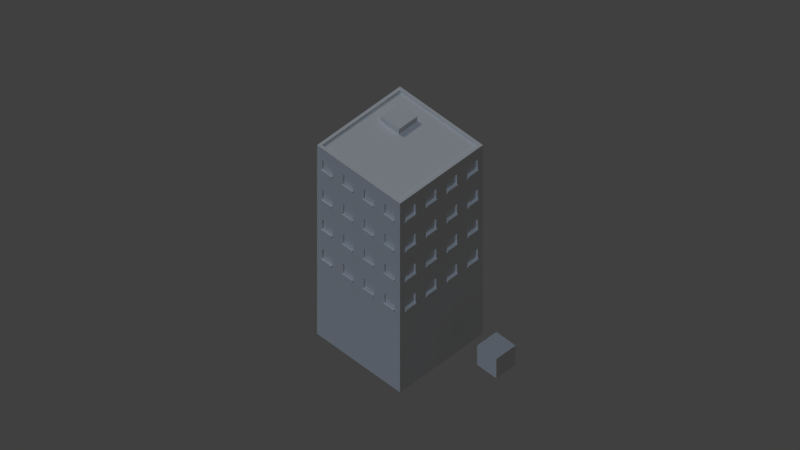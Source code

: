 # Source: AdditionalProps.blend  (saved by Blender 2.71.0; exported with 4.5.12 LTS)
import bpy
from mathutils import Matrix  # noqa: F401  (used for matrix-valued properties, if any)

bpy.ops.wm.read_factory_settings(use_empty=True)
scene = bpy.context.scene
scene.name = 'Scene'

# ---- collections
col_collection_1 = bpy.data.collections.new('Collection 1'); scene.collection.children.link(col_collection_1)

# ---- materials (node trees are filled in below, after node groups)
mat_material = bpy.data.materials.new('Material')
mat_material.alpha_threshold = 0.0
mat_material.use_transparent_shadow = False
mat_material.roughness = 0.5
mat_material.line_color = (0.0, 0.0, 0.0, 1.0)

# ---- material node trees

# ---- world
world_world = bpy.data.worlds.new('World'); scene.world = world_world
world_world.color = (0.05088, 0.05088, 0.05088)
world_world.use_sun_shadow = False
world_world.sun_shadow_jitter_overblur = 0.0
world_world.cycles.sampling_method = 'MANUAL'
world_world.cycles.sample_map_resolution = 256
world_world.light_settings.ao_factor = 0.4

# ---- cameras
cam_camera = bpy.data.cameras.new('Camera')
cam_camera.type = 'ORTHO'
cam_camera.clip_end = 100.0
cam_camera.lens = 35.0
cam_camera.sensor_width = 32.0
cam_camera.sensor_height = 18.0
cam_camera.ortho_scale = 7.314
cam_camera.dof.focus_distance = 0.0
cam_camera.dof.aperture_fstop = 128.0

# ---- lights
light_lamp_002 = bpy.data.lights.new('Lamp.002', 'SUN')
light_lamp_002.transmission_factor = 0.0
light_lamp_002.cutoff_distance = 30.0
light_lamp_002.use_shadow = False
light_lamp_002.angle = 0.1993
light_lamp_002.energy = 0.2
light_lamp_002.shadow_buffer_clip_start = 1.001
light_lamp_002.shadow_soft_size = 0.1
light_lamp_002.shadow_cascade_max_distance = 1000.0
light_lamp_002.cycles.use_multiple_importance_sampling = False
light_lamp_001 = bpy.data.lights.new('Lamp.001', 'SUN')
light_lamp_001.color = (0.5674, 0.7464, 1.0)
light_lamp_001.transmission_factor = 0.0
light_lamp_001.cutoff_distance = 30.0
light_lamp_001.use_shadow = False
light_lamp_001.angle = 0.1993
light_lamp_001.energy = 0.5
light_lamp_001.shadow_buffer_clip_start = 1.001
light_lamp_001.shadow_soft_size = 0.1
light_lamp_001.shadow_cascade_max_distance = 1000.0
light_lamp_001.cycles.use_multiple_importance_sampling = False
light_lamp = bpy.data.lights.new('Lamp', 'SUN')
light_lamp.transmission_factor = 0.0
light_lamp.cutoff_distance = 30.0
light_lamp.angle = 0.1993
light_lamp.energy = 0.4
light_lamp.shadow_buffer_clip_start = 1.001
light_lamp.shadow_soft_size = 0.1
light_lamp.shadow_cascade_max_distance = 1000.0
light_lamp.cycles.use_multiple_importance_sampling = False

# ---- meshes
me_cube = bpy.data.meshes.new('Cube')
me_cube.from_pydata([(-1.0, -1.0, -1.0), (-1.0, 1.0, -1.0), (1.0, 1.0, -1.0), (1.0, -1.0, -1.0), (-1.0, -1.0, 1.0), (-1.0, 1.0, 1.0), (1.0, 1.0, 1.0), (1.0, -1.0, 1.0)], [], [(4, 5, 1, 0), (5, 6, 2, 1), (6, 7, 3, 2), (7, 4, 0, 3), (0, 1, 2, 3), (7, 6, 5, 4)])
me_cube.use_remesh_preserve_volume = False
me_cube.use_remesh_preserve_attributes = False
me_cube.use_mirror_vertex_groups = False
me_cube.update()
me_cube_001 = bpy.data.meshes.new('Cube.001')
me_cube_001.from_pydata([(0.5361, 0.5361, 1.152), (0.5361, -0.5361, 0.864), (0.5361, 0.5361, 0.864), (0.5361, 0.5361, 1.008), (0.5361, 0.4691, 0.864), (0.5361, 0.3351, 0.864), (0.5361, 0.2011, 0.864), (0.5361, 0.06702, 0.864), (0.5361, -0.06702, 0.864), (0.5361, -0.2011, 0.864), (0.5361, -0.3351, 0.864), (0.5361, -0.4691, 0.864), (0.5361, 0.4691, 1.008), (0.5361, 0.3351, 1.008), (0.5361, 0.2011, 1.008), (0.5361, 0.06702, 1.008), (0.5361, -0.06702, 1.008), (0.5361, -0.2011, 1.008), (0.5361, -0.3351, 1.008), (0.5361, -0.4691, 1.008), (0.5361, -0.3351, 0.8879), (0.5361, -0.4691, 0.8879), (0.5361, -0.06702, 0.8879), (0.5361, -0.2011, 0.8879), (0.5361, 0.2011, 0.8879), (0.5361, 0.06702, 0.8879), (0.5361, 0.4691, 0.8879), (0.5361, 0.3351, 0.8879), (0.551, 0.4691, 0.864), (0.551, 0.3351, 0.864), (0.551, 0.2011, 0.864), (0.551, 0.06702, 0.864), (0.551, -0.06702, 0.864), (0.551, -0.2011, 0.864), (0.551, -0.3351, 0.864), (0.551, -0.4691, 0.864), (0.551, -0.3351, 0.8879), (0.551, -0.4691, 0.8879), (0.551, -0.06702, 0.8879), (0.551, -0.2011, 0.8879), (0.551, 0.2011, 0.8879), (0.551, 0.06702, 0.8879), (0.551, 0.4691, 0.8879), (0.551, 0.3351, 0.8879), (0.516, 0.4691, 1.008), (0.516, 0.3351, 1.008), (0.516, 0.2011, 1.008), (0.516, 0.06702, 1.008), (0.516, -0.06702, 1.008), (0.516, -0.2011, 1.008), (0.516, -0.3351, 1.008), (0.516, -0.4691, 1.008), (0.516, -0.3351, 0.8879), (0.516, -0.4691, 0.8879), (0.516, -0.06702, 0.8879), (0.516, -0.2011, 0.8879), (0.516, 0.2011, 0.8879), (0.516, 0.06702, 0.8879), (0.516, 0.4691, 0.8879), (0.516, 0.3351, 0.8879), (0.5361, 0.5361, 0.7679), (0.5361, -0.5361, 0.7679), (0.5361, -0.5361, 0.4799), (0.5361, 0.5361, 0.4799), (0.5361, -0.5361, 0.6239), (0.5361, 0.5361, 0.6239), (0.5361, 0.4691, 0.4799), (0.5361, 0.3351, 0.4799), (0.5361, 0.2011, 0.4799), (0.5361, 0.06702, 0.4799), (0.5361, -0.06702, 0.4799), (0.5361, -0.2011, 0.4799), (0.5361, -0.3351, 0.4799), (0.5361, -0.4691, 0.4799), (0.5361, 0.4691, 0.6239), (0.5361, 0.3351, 0.6239), (0.5361, 0.2011, 0.6239), (0.5361, 0.06702, 0.6239), (0.5361, -0.06702, 0.6239), (0.5361, -0.2011, 0.6239), (0.5361, -0.3351, 0.6239), (0.5361, -0.4691, 0.6239), (0.5361, -0.3351, 0.5038), (0.5361, -0.4691, 0.5038), (0.5361, -0.06702, 0.5038), (0.5361, -0.2011, 0.5038), (0.5361, 0.2011, 0.5038), (0.5361, 0.06702, 0.5038), (0.5361, 0.4691, 0.5038), (0.5361, 0.3351, 0.5038), (0.551, 0.4691, 0.4799), (0.551, 0.3351, 0.4799), (0.551, 0.2011, 0.4799), (0.551, 0.06702, 0.4799), (0.551, -0.06702, 0.4799), (0.551, -0.2011, 0.4799), (0.551, -0.3351, 0.4799), (0.551, -0.4691, 0.4799), (0.551, -0.3351, 0.5038), (0.551, -0.4691, 0.5038), (0.551, -0.06702, 0.5038), (0.551, -0.2011, 0.5038), (0.551, 0.2011, 0.5038), (0.551, 0.06702, 0.5038), (0.551, 0.4691, 0.5038), (0.551, 0.3351, 0.5038), (0.516, 0.4691, 0.6239), (0.516, 0.3351, 0.6239), (0.516, 0.2011, 0.6239), (0.516, 0.06702, 0.6239), (0.516, -0.06702, 0.6239), (0.516, -0.2011, 0.6239), (0.516, -0.3351, 0.6239), (0.516, -0.4691, 0.6239), (0.516, -0.3351, 0.5038), (0.516, -0.4691, 0.5038), (0.516, -0.06702, 0.5038), (0.516, -0.2011, 0.5038), (0.516, 0.2011, 0.5038), (0.516, 0.06702, 0.5038), (0.516, 0.4691, 0.5038), (0.516, 0.3351, 0.5038), (0.5361, 0.5361, 0.3838), (0.5361, -0.5361, 0.3838), (0.5361, -0.5361, 0.09578), (0.5361, 0.5361, 0.09578), (0.5361, -0.5361, 0.2398), (0.5361, 0.5361, 0.2398), (0.5361, -0.5361, -0.0003204), (0.5361, 0.5361, -0.0003204), (0.5361, 0.4691, 0.09578), (0.5361, 0.3351, 0.09578), (0.5361, 0.2011, 0.09578), (0.5361, 0.06702, 0.09578), (0.5361, -0.06702, 0.09578), (0.5361, -0.2011, 0.09578), (0.5361, -0.3351, 0.09578), (0.5361, -0.4691, 0.09578), (0.5361, 0.4691, 0.2398), (0.5361, 0.3351, 0.2398), (0.5361, 0.2011, 0.2398), (0.5361, 0.06702, 0.2398), (0.5361, -0.06702, 0.2398), (0.5361, -0.2011, 0.2398), (0.5361, -0.3351, 0.2398), (0.5361, -0.4691, 0.2398), (0.5361, -0.3351, 0.1197), (0.5361, -0.4691, 0.1197), (0.5361, -0.06702, 0.1197), (0.5361, -0.2011, 0.1197), (0.5361, 0.2011, 0.1197), (0.5361, 0.06702, 0.1197), (0.5361, 0.4691, 0.1197), (0.5361, 0.3351, 0.1197), (0.551, 0.4691, 0.09578), (0.551, 0.3351, 0.09578), (0.551, 0.2011, 0.09578), (0.551, 0.06702, 0.09578), (0.551, -0.06702, 0.09578), (0.551, -0.2011, 0.09578), (0.551, -0.3351, 0.09578), (0.551, -0.4691, 0.09578), (0.551, -0.3351, 0.1197), (0.551, -0.4691, 0.1197), (0.551, -0.06702, 0.1197), (0.551, -0.2011, 0.1197), (0.551, 0.2011, 0.1197), (0.551, 0.06702, 0.1197), (0.551, 0.4691, 0.1197), (0.551, 0.3351, 0.1197), (0.516, 0.4691, 0.2398), (0.516, 0.3351, 0.2398), (0.516, 0.2011, 0.2398), (0.516, 0.06702, 0.2398), (0.516, -0.06702, 0.2398), (0.516, -0.2011, 0.2398), (0.516, -0.3351, 0.2398), (0.516, -0.4691, 0.2398), (0.516, -0.3351, 0.1197), (0.516, -0.4691, 0.1197), (0.516, -0.06702, 0.1197), (0.516, -0.2011, 0.1197), (0.516, 0.2011, 0.1197), (0.516, 0.06702, 0.1197), (0.516, 0.4691, 0.1197), (0.516, 0.3351, 0.1197), (0.5361, -0.5361, -0.2883), (0.5361, 0.5361, -0.2883), (0.5361, -0.5361, -0.1443), (0.5361, 0.5361, -0.1443), (0.5361, -0.5361, -1.288), (0.5361, 0.5361, -1.288), (0.5361, 0.4691, -0.2883), (0.5361, 0.3351, -0.2883), (0.5361, 0.2011, -0.2883), (0.5361, 0.06702, -0.2883), (0.5361, -0.06702, -0.2883), (0.5361, -0.2011, -0.2883), (0.5361, -0.3351, -0.2883), (0.5361, -0.4691, -0.2883), (0.5361, 0.4691, -0.1443), (0.5361, 0.3351, -0.1443), (0.5361, 0.2011, -0.1443), (0.5361, 0.06702, -0.1443), (0.5361, -0.06702, -0.1443), (0.5361, -0.2011, -0.1443), (0.5361, -0.3351, -0.1443), (0.5361, -0.4691, -0.1443), (0.5361, -0.3351, -0.2644), (0.5361, -0.4691, -0.2644), (0.5361, -0.06702, -0.2644), (0.5361, -0.2011, -0.2644), (0.5361, 0.2011, -0.2644), (0.5361, 0.06702, -0.2644), (0.5361, 0.4691, -0.2644), (0.5361, 0.3351, -0.2644), (0.551, 0.4691, -0.2883), (0.551, 0.3351, -0.2883), (0.551, 0.2011, -0.2883), (0.551, 0.06702, -0.2883), (0.551, -0.06702, -0.2883), (0.551, -0.2011, -0.2883), (0.551, -0.3351, -0.2883), (0.551, -0.4691, -0.2883), (0.551, -0.3351, -0.2644), (0.551, -0.4691, -0.2644), (0.551, -0.06702, -0.2644), (0.551, -0.2011, -0.2644), (0.551, 0.2011, -0.2644), (0.551, 0.06702, -0.2644), (0.551, 0.4691, -0.2644), (0.551, 0.3351, -0.2644), (0.516, 0.4691, -0.1443), (0.516, 0.3351, -0.1443), (0.516, 0.2011, -0.1443), (0.516, 0.06702, -0.1443), (0.516, -0.06702, -0.1443), (0.516, -0.2011, -0.1443), (0.516, -0.3351, -0.1443), (0.516, -0.4691, -0.1443), (0.516, -0.3351, -0.2644), (0.516, -0.4691, -0.2644), (0.516, -0.06702, -0.2644), (0.516, -0.2011, -0.2644), (0.516, 0.2011, -0.2644), (0.516, 0.06702, -0.2644), (0.516, 0.4691, -0.2644), (0.516, 0.3351, -0.2644), (0.5361, -0.5361, 1.152), (-0.5361, -0.5361, 1.152), (-0.5361, -0.5361, 0.864), (-0.5361, -0.5361, 1.008), (0.5361, -0.5361, 1.008), (0.4691, -0.5361, 0.864), (0.3351, -0.5361, 0.864), (0.2011, -0.5361, 0.864), (0.06702, -0.5361, 0.864), (-0.06702, -0.5361, 0.864), (-0.2011, -0.5361, 0.864), (-0.3351, -0.5361, 0.864), (-0.4691, -0.5361, 0.864), (0.4691, -0.5361, 1.008), (0.3351, -0.5361, 1.008), (0.2011, -0.5361, 1.008), (0.06702, -0.5361, 1.008), (-0.06702, -0.5361, 1.008), (-0.2011, -0.5361, 1.008), (-0.3351, -0.5361, 1.008), (-0.4691, -0.5361, 1.008), (-0.3351, -0.5361, 0.8879), (-0.4691, -0.5361, 0.8879), (-0.06702, -0.5361, 0.8879), (-0.2011, -0.5361, 0.8879), (0.2011, -0.5361, 0.8879), (0.06702, -0.5361, 0.8879), (0.4691, -0.5361, 0.8879), (0.3351, -0.5361, 0.8879), (0.4691, -0.551, 0.864), (0.3351, -0.551, 0.864), (0.2011, -0.551, 0.864), (0.06702, -0.551, 0.864), (-0.06702, -0.551, 0.864), (-0.2011, -0.551, 0.864), (-0.3351, -0.551, 0.864), (-0.4691, -0.551, 0.864), (-0.3351, -0.551, 0.8879), (-0.4691, -0.551, 0.8879), (-0.06702, -0.551, 0.8879), (-0.2011, -0.551, 0.8879), (0.2011, -0.551, 0.8879), (0.06702, -0.551, 0.8879), (0.4691, -0.551, 0.8879), (0.3351, -0.551, 0.8879), (0.4691, -0.516, 1.008), (0.3351, -0.516, 1.008), (0.2011, -0.516, 1.008), (0.06702, -0.516, 1.008), (-0.06702, -0.516, 1.008), (-0.2011, -0.516, 1.008), (-0.3351, -0.516, 1.008), (-0.4691, -0.516, 1.008), (-0.3351, -0.516, 0.8879), (-0.4691, -0.516, 0.8879), (-0.06702, -0.516, 0.8879), (-0.2011, -0.516, 0.8879), (0.2011, -0.516, 0.8879), (0.06702, -0.516, 0.8879), (0.4691, -0.516, 0.8879), (0.3351, -0.516, 0.8879), (-0.5361, -0.5361, 0.7679), (-0.5361, -0.5361, 0.4799), (-0.5361, -0.5361, 0.6239), (-0.5361, -0.5361, 0.3838), (0.4691, -0.5361, 0.4799), (0.3351, -0.5361, 0.4799), (0.2011, -0.5361, 0.4799), (0.06702, -0.5361, 0.4799), (-0.06702, -0.5361, 0.4799), (-0.2011, -0.5361, 0.4799), (-0.3351, -0.5361, 0.4799), (-0.4691, -0.5361, 0.4799), (0.4691, -0.5361, 0.6239), (0.3351, -0.5361, 0.6239), (0.2011, -0.5361, 0.6239), (0.06702, -0.5361, 0.6239), (-0.06702, -0.5361, 0.6239), (-0.2011, -0.5361, 0.6239), (-0.3351, -0.5361, 0.6239), (-0.4691, -0.5361, 0.6239), (-0.3351, -0.5361, 0.5038), (-0.4691, -0.5361, 0.5038), (-0.06702, -0.5361, 0.5038), (-0.2011, -0.5361, 0.5038), (0.2011, -0.5361, 0.5038), (0.06702, -0.5361, 0.5038), (0.4691, -0.5361, 0.5038), (0.3351, -0.5361, 0.5038), (0.4691, -0.551, 0.4799), (0.3351, -0.551, 0.4799), (0.2011, -0.551, 0.4799), (0.06702, -0.551, 0.4799), (-0.06702, -0.551, 0.4799), (-0.2011, -0.551, 0.4799), (-0.3351, -0.551, 0.4799), (-0.4691, -0.551, 0.4799), (-0.3351, -0.551, 0.5038), (-0.4691, -0.551, 0.5038), (-0.06702, -0.551, 0.5038), (-0.2011, -0.551, 0.5038), (0.2011, -0.551, 0.5038), (0.06702, -0.551, 0.5038), (0.4691, -0.551, 0.5038), (0.3351, -0.551, 0.5038), (0.4691, -0.516, 0.6239), (0.3351, -0.516, 0.6239), (0.2011, -0.516, 0.6239), (0.06702, -0.516, 0.6239), (-0.06702, -0.516, 0.6239), (-0.2011, -0.516, 0.6239), (-0.3351, -0.516, 0.6239), (-0.4691, -0.516, 0.6239), (-0.3351, -0.516, 0.5038), (-0.4691, -0.516, 0.5038), (-0.06702, -0.516, 0.5038), (-0.2011, -0.516, 0.5038), (0.2011, -0.516, 0.5038), (0.06702, -0.516, 0.5038), (0.4691, -0.516, 0.5038), (0.3351, -0.516, 0.5038), (-0.5361, -0.5361, 0.09578), (-0.5361, -0.5361, 0.2398), (0.4691, -0.5361, 0.09578), (0.3351, -0.5361, 0.09578), (0.2011, -0.5361, 0.09578), (0.06702, -0.5361, 0.09578), (-0.06702, -0.5361, 0.09578), (-0.2011, -0.5361, 0.09578), (-0.3351, -0.5361, 0.09578), (-0.4691, -0.5361, 0.09578), (0.4691, -0.5361, 0.2398), (0.3351, -0.5361, 0.2398), (0.2011, -0.5361, 0.2398), (0.06702, -0.5361, 0.2398), (-0.06702, -0.5361, 0.2398), (-0.2011, -0.5361, 0.2398), (-0.3351, -0.5361, 0.2398), (-0.4691, -0.5361, 0.2398), (-0.3351, -0.5361, 0.1197), (-0.4691, -0.5361, 0.1197), (-0.06702, -0.5361, 0.1197), (-0.2011, -0.5361, 0.1197), (0.2011, -0.5361, 0.1197), (0.06702, -0.5361, 0.1197), (0.4691, -0.5361, 0.1197), (0.3351, -0.5361, 0.1197), (0.4691, -0.551, 0.09578), (0.3351, -0.551, 0.09578), (0.2011, -0.551, 0.09578), (0.06702, -0.551, 0.09578), (-0.06702, -0.551, 0.09578), (-0.2011, -0.551, 0.09578), (-0.3351, -0.551, 0.09578), (-0.4691, -0.551, 0.09578), (-0.3351, -0.551, 0.1197), (-0.4691, -0.551, 0.1197), (-0.06702, -0.551, 0.1197), (-0.2011, -0.551, 0.1197), (0.2011, -0.551, 0.1197), (0.06702, -0.551, 0.1197), (0.4691, -0.551, 0.1197), (0.3351, -0.551, 0.1197), (0.4691, -0.516, 0.2398), (0.3351, -0.516, 0.2398), (0.2011, -0.516, 0.2398), (0.06702, -0.516, 0.2398), (-0.06702, -0.516, 0.2398), (-0.2011, -0.516, 0.2398), (-0.3351, -0.516, 0.2398), (-0.4691, -0.516, 0.2398), (-0.3351, -0.516, 0.1197), (-0.4691, -0.516, 0.1197), (-0.06702, -0.516, 0.1197), (-0.2011, -0.516, 0.1197), (0.2011, -0.516, 0.1197), (0.06702, -0.516, 0.1197), (0.4691, -0.516, 0.1197), (0.3351, -0.516, 0.1197), (-0.5361, -0.5361, -0.0003202), (-0.5361, -0.5361, -0.2883), (-0.5361, -0.5361, -0.1443), (-0.5361, -0.5361, -1.288), (0.4691, -0.5361, -0.2883), (0.3351, -0.5361, -0.2883), (0.2011, -0.5361, -0.2883), (0.06702, -0.5361, -0.2883), (-0.06702, -0.5361, -0.2883), (-0.2011, -0.5361, -0.2883), (-0.3351, -0.5361, -0.2883), (-0.4691, -0.5361, -0.2883), (0.4691, -0.5361, -0.1443), (0.3351, -0.5361, -0.1443), (0.2011, -0.5361, -0.1443), (0.06702, -0.5361, -0.1443), (-0.06702, -0.5361, -0.1443), (-0.2011, -0.5361, -0.1443), (-0.3351, -0.5361, -0.1443), (-0.4691, -0.5361, -0.1443), (-0.3351, -0.5361, -0.2644), (-0.4691, -0.5361, -0.2644), (-0.06702, -0.5361, -0.2644), (-0.2011, -0.5361, -0.2644), (0.2011, -0.5361, -0.2644), (0.06702, -0.5361, -0.2644), (0.4691, -0.5361, -0.2644), (0.3351, -0.5361, -0.2644), (0.4691, -0.551, -0.2883), (0.3351, -0.551, -0.2883), (0.2011, -0.551, -0.2883), (0.06702, -0.551, -0.2883), (-0.06702, -0.551, -0.2883), (-0.2011, -0.551, -0.2883), (-0.3351, -0.551, -0.2883), (-0.4691, -0.551, -0.2883), (-0.3351, -0.551, -0.2644), (-0.4691, -0.551, -0.2644), (-0.06702, -0.551, -0.2644), (-0.2011, -0.551, -0.2644), (0.2011, -0.551, -0.2644), (0.06702, -0.551, -0.2644), (0.4691, -0.551, -0.2644), (0.3351, -0.551, -0.2644), (0.4691, -0.516, -0.1443), (0.3351, -0.516, -0.1443), (0.2011, -0.516, -0.1443), (0.06702, -0.516, -0.1443), (-0.06702, -0.516, -0.1443), (-0.2011, -0.516, -0.1443), (-0.3351, -0.516, -0.1443), (-0.4691, -0.516, -0.1443), (-0.3351, -0.516, -0.2644), (-0.4691, -0.516, -0.2644), (-0.06702, -0.516, -0.2644), (-0.2011, -0.516, -0.2644), (0.2011, -0.516, -0.2644), (0.06702, -0.516, -0.2644), (0.4691, -0.516, -0.2644), (0.3351, -0.516, -0.2644), (-0.5026, 0.5026, 1.152), (0.5026, -0.5026, 1.152), (-0.5026, -0.5026, 1.152), (0.5026, 0.5026, 1.152), (-0.5361, 0.5361, 1.152), (-0.5026, 0.5026, 1.131), (0.5026, -0.5026, 1.131), (-0.5026, -0.5026, 1.131), (0.5026, 0.5026, 1.131), (-0.3601, 0.346, 1.131), (-0.3601, 0.1075, 1.131), (-0.1215, 0.346, 1.131), (-0.1215, 0.1075, 1.131), (-0.3601, 0.346, 1.194), (-0.3601, 0.1075, 1.194), (-0.1215, 0.346, 1.194), (-0.1215, 0.1075, 1.194)], [], [(7, 25, 15, 16, 22, 8), (17, 23, 55, 49), (12, 26, 4, 2, 3), (12, 13, 45, 44), (13, 27, 59, 45), (27, 26, 58, 59), (0, 14, 13), (14, 24, 6, 5, 27, 13), (18, 20, 10, 9, 23, 17), (14, 0, 15), (0, 12, 3), (12, 0, 13), (4, 26, 42, 28), (26, 27, 43, 42), (10, 20, 36, 34), (5, 4, 28, 29), (34, 36, 37, 35), (32, 38, 39, 33), (30, 40, 41, 31), (28, 42, 43, 29), (25, 7, 31, 41), (22, 23, 39, 38), (9, 8, 32, 33), (8, 22, 38, 32), (7, 6, 30, 31), (21, 11, 35, 37), (27, 5, 29, 43), (24, 25, 41, 40), (6, 24, 40, 30), (11, 10, 34, 35), (23, 9, 33, 39), (20, 21, 37, 36), (58, 44, 45, 59), (56, 46, 47, 57), (54, 48, 49, 55), (52, 50, 51, 53), (19, 21, 53, 51), (24, 14, 46, 56), (16, 17, 49, 48), (23, 22, 54, 55), (20, 18, 50, 52), (15, 25, 57, 47), (25, 24, 56, 57), (26, 12, 44, 58), (14, 15, 47, 46), (22, 16, 48, 54), (18, 19, 51, 50), (21, 20, 52, 53), (69, 87, 77, 78, 84, 70), (79, 85, 117, 111), (74, 88, 66, 63, 65), (74, 75, 107, 106), (75, 89, 121, 107), (89, 88, 120, 121), (60, 76, 75), (61, 64, 81), (76, 86, 68, 67, 89, 75), (80, 61, 81), (80, 82, 72, 71, 85, 79), (78, 61, 79), (61, 80, 79), (77, 60, 61, 78), (64, 62, 73, 83, 81), (76, 60, 77), (60, 74, 65), (74, 60, 75), (66, 88, 104, 90), (88, 89, 105, 104), (72, 82, 98, 96), (67, 66, 90, 91), (96, 98, 99, 97), (94, 100, 101, 95), (92, 102, 103, 93), (90, 104, 105, 91), (87, 69, 93, 103), (84, 85, 101, 100), (71, 70, 94, 95), (70, 84, 100, 94), (69, 68, 92, 93), (83, 73, 97, 99), (89, 67, 91, 105), (86, 87, 103, 102), (68, 86, 102, 92), (73, 72, 96, 97), (85, 71, 95, 101), (82, 83, 99, 98), (120, 106, 107, 121), (118, 108, 109, 119), (116, 110, 111, 117), (114, 112, 113, 115), (81, 83, 115, 113), (86, 76, 108, 118), (78, 79, 111, 110), (85, 84, 116, 117), (82, 80, 112, 114), (77, 87, 119, 109), (87, 86, 118, 119), (88, 74, 106, 120), (76, 77, 109, 108), (84, 78, 110, 116), (80, 81, 113, 112), (83, 82, 114, 115), (136, 128, 135), (128, 134, 135), (133, 151, 141, 142, 148, 134), (143, 149, 181, 175), (138, 152, 130, 125, 127), (138, 139, 171, 170), (139, 153, 185, 171), (153, 152, 184, 185), (129, 132, 133), (122, 140, 139), (123, 126, 145), (140, 150, 132, 131, 153, 139), (144, 123, 145), (144, 146, 136, 135, 149, 143), (129, 130, 131), (142, 123, 143), (123, 144, 143), (141, 122, 123, 142), (132, 129, 131), (130, 129, 125), (126, 124, 137, 147, 145), (128, 129, 133, 134), (140, 122, 141), (122, 138, 127), (138, 122, 139), (124, 128, 137), (128, 136, 137), (130, 152, 168, 154), (152, 153, 169, 168), (136, 146, 162, 160), (131, 130, 154, 155), (160, 162, 163, 161), (158, 164, 165, 159), (156, 166, 167, 157), (154, 168, 169, 155), (151, 133, 157, 167), (148, 149, 165, 164), (135, 134, 158, 159), (134, 148, 164, 158), (133, 132, 156, 157), (147, 137, 161, 163), (153, 131, 155, 169), (150, 151, 167, 166), (132, 150, 166, 156), (137, 136, 160, 161), (149, 135, 159, 165), (146, 147, 163, 162), (184, 170, 171, 185), (182, 172, 173, 183), (180, 174, 175, 181), (178, 176, 177, 179), (145, 147, 179, 177), (150, 140, 172, 182), (142, 143, 175, 174), (149, 148, 180, 181), (146, 144, 176, 178), (141, 151, 183, 173), (151, 150, 182, 183), (152, 138, 170, 184), (140, 141, 173, 172), (148, 142, 174, 180), (144, 145, 177, 176), (147, 146, 178, 179), (198, 190, 197), (190, 196, 197), (195, 213, 203, 204, 210, 196), (205, 211, 243, 237), (200, 214, 192, 187, 189), (200, 201, 233, 232), (201, 215, 247, 233), (215, 214, 246, 247), (191, 194, 195), (202, 212, 194, 193, 215, 201), (206, 208, 198, 197, 211, 205), (191, 192, 193), (194, 191, 193), (192, 191, 187), (188, 186, 199, 209, 207), (190, 191, 195, 196), (186, 190, 199), (190, 198, 199), (192, 214, 230, 216), (214, 215, 231, 230), (198, 208, 224, 222), (193, 192, 216, 217), (222, 224, 225, 223), (220, 226, 227, 221), (218, 228, 229, 219), (216, 230, 231, 217), (213, 195, 219, 229), (210, 211, 227, 226), (197, 196, 220, 221), (196, 210, 226, 220), (195, 194, 218, 219), (209, 199, 223, 225), (215, 193, 217, 231), (212, 213, 229, 228), (194, 212, 228, 218), (199, 198, 222, 223), (211, 197, 221, 227), (208, 209, 225, 224), (246, 232, 233, 247), (244, 234, 235, 245), (242, 236, 237, 243), (240, 238, 239, 241), (207, 209, 241, 239), (212, 202, 234, 244), (204, 205, 237, 236), (211, 210, 242, 243), (208, 206, 238, 240), (203, 213, 245, 235), (213, 212, 244, 245), (214, 200, 232, 246), (202, 203, 235, 234), (210, 204, 236, 242), (206, 207, 239, 238), (209, 208, 240, 241), (256, 274, 264, 265, 271, 257), (266, 272, 304, 298), (261, 262, 294, 293), (262, 276, 308, 294), (276, 275, 307, 308), (248, 263, 262), (249, 251, 268), (263, 273, 255, 254, 276, 262), (267, 249, 268), (267, 269, 259, 258, 272, 266), (265, 249, 266), (249, 267, 266), (264, 248, 249, 265), (251, 250, 260, 270, 268), (263, 248, 264), (248, 261, 252), (261, 248, 262), (200, 129, 201), (129, 200, 189), (253, 275, 291, 277), (275, 276, 292, 291), (259, 269, 285, 283), (254, 253, 277, 278), (283, 285, 286, 284), (281, 287, 288, 282), (279, 289, 290, 280), (277, 291, 292, 278), (274, 256, 280, 290), (271, 272, 288, 287), (258, 257, 281, 282), (257, 271, 287, 281), (256, 255, 279, 280), (270, 260, 284, 286), (276, 254, 278, 292), (273, 274, 290, 289), (255, 273, 289, 279), (260, 259, 283, 284), (272, 258, 282, 288), (269, 270, 286, 285), (307, 293, 294, 308), (305, 295, 296, 306), (303, 297, 298, 304), (301, 299, 300, 302), (268, 270, 302, 300), (273, 263, 295, 305), (265, 266, 298, 297), (272, 271, 303, 304), (269, 267, 299, 301), (264, 274, 306, 296), (274, 273, 305, 306), (275, 261, 293, 307), (263, 264, 296, 295), (271, 265, 297, 303), (267, 268, 300, 299), (270, 269, 301, 302), (319, 312, 318), (312, 317, 318), (316, 334, 324, 325, 331, 317), (326, 332, 364, 358), (321, 322, 354, 353), (322, 336, 368, 354), (336, 335, 367, 368), (202, 129, 203), (203, 129, 128, 204), (309, 311, 328), (323, 333, 315, 314, 336, 322), (327, 309, 328), (327, 329, 319, 318, 332, 326), (128, 206, 205), (325, 309, 326), (309, 327, 326), (204, 128, 205), (206, 128, 207), (128, 188, 207), (311, 310, 320, 330, 328), (129, 202, 201), (123, 72, 73), (62, 123, 73), (123, 122, 69, 70), (310, 312, 320), (312, 319, 320), (313, 335, 351, 337), (335, 336, 352, 351), (319, 329, 345, 343), (314, 313, 337, 338), (343, 345, 346, 344), (341, 347, 348, 342), (339, 349, 350, 340), (337, 351, 352, 338), (334, 316, 340, 350), (331, 332, 348, 347), (318, 317, 341, 342), (317, 331, 347, 341), (316, 315, 339, 340), (330, 320, 344, 346), (336, 314, 338, 352), (333, 334, 350, 349), (315, 333, 349, 339), (320, 319, 343, 344), (332, 318, 342, 348), (329, 330, 346, 345), (367, 353, 354, 368), (365, 355, 356, 366), (363, 357, 358, 364), (361, 359, 360, 362), (328, 330, 362, 360), (333, 323, 355, 365), (325, 326, 358, 357), (332, 331, 363, 364), (329, 327, 359, 361), (324, 334, 366, 356), (334, 333, 365, 366), (335, 321, 353, 367), (323, 324, 356, 355), (331, 325, 357, 363), (327, 328, 360, 359), (330, 329, 361, 362), (66, 122, 63), (68, 122, 67), (374, 392, 382, 383, 389, 375), (384, 390, 422, 416), (379, 380, 412, 411), (380, 394, 426, 412), (394, 393, 425, 426), (122, 66, 67), (381, 391, 373, 372, 394, 380), (122, 68, 69), (385, 387, 377, 376, 390, 384), (123, 70, 71), (72, 123, 71), (61, 10, 11), (370, 369, 378, 388, 386), (1, 61, 11), (61, 60, 7, 8), (4, 60, 2), (371, 393, 409, 395), (393, 394, 410, 409), (377, 387, 403, 401), (372, 371, 395, 396), (401, 403, 404, 402), (399, 405, 406, 400), (397, 407, 408, 398), (395, 409, 410, 396), (392, 374, 398, 408), (389, 390, 406, 405), (376, 375, 399, 400), (375, 389, 405, 399), (374, 373, 397, 398), (388, 378, 402, 404), (394, 372, 396, 410), (391, 392, 408, 407), (373, 391, 407, 397), (378, 377, 401, 402), (390, 376, 400, 406), (387, 388, 404, 403), (425, 411, 412, 426), (423, 413, 414, 424), (421, 415, 416, 422), (419, 417, 418, 420), (386, 388, 420, 418), (391, 381, 413, 423), (383, 384, 416, 415), (390, 389, 421, 422), (387, 385, 417, 419), (382, 392, 424, 414), (392, 391, 423, 424), (393, 379, 411, 425), (381, 382, 414, 413), (389, 383, 415, 421), (385, 386, 418, 417), (388, 387, 419, 420), (437, 430, 436), (430, 435, 436), (434, 452, 442, 443, 449, 435), (444, 450, 482, 476), (439, 440, 472, 471), (440, 454, 486, 472), (454, 453, 485, 486), (6, 60, 5), (427, 429, 446), (441, 451, 433, 432, 454, 440), (445, 427, 446), (445, 447, 437, 436, 450, 444), (443, 427, 444), (427, 445, 444), (60, 4, 5), (429, 428, 438, 448, 446), (60, 6, 7), (61, 8, 9), (10, 61, 9), (428, 430, 438), (430, 437, 438), (431, 453, 469, 455), (453, 454, 470, 469), (437, 447, 463, 461), (432, 431, 455, 456), (461, 463, 464, 462), (459, 465, 466, 460), (457, 467, 468, 458), (455, 469, 470, 456), (452, 434, 458, 468), (449, 450, 466, 465), (436, 435, 459, 460), (435, 449, 465, 459), (434, 433, 457, 458), (448, 438, 462, 464), (454, 432, 456, 470), (451, 452, 468, 467), (433, 451, 467, 457), (438, 437, 461, 462), (450, 436, 460, 466), (447, 448, 464, 463), (485, 471, 472, 486), (483, 473, 474, 484), (481, 475, 476, 482), (479, 477, 478, 480), (446, 448, 480, 478), (451, 441, 473, 483), (443, 444, 476, 475), (450, 449, 481, 482), (447, 445, 477, 479), (442, 452, 484, 474), (452, 451, 483, 484), (453, 439, 471, 485), (441, 442, 474, 473), (449, 443, 475, 481), (445, 446, 478, 477), (448, 447, 479, 480), (259, 309, 258), (309, 257, 258), (250, 309, 260), (309, 259, 260), (377, 427, 376), (427, 375, 376), (312, 370, 386), (385, 312, 386), (383, 312, 384), (312, 385, 384), (369, 427, 378), (427, 377, 378), (248, 252, 19), (18, 248, 19), (16, 248, 17), (248, 18, 17), (15, 0, 248, 16), (252, 1, 11, 21, 19), (261, 275, 253, 1, 252), (61, 255, 256), (61, 253, 254), (255, 61, 254), (253, 61, 1), (321, 335, 313, 62, 64), (379, 393, 371, 124, 126), (128, 373, 374), (123, 381, 380), (128, 371, 372), (373, 128, 372), (371, 128, 124), (381, 123, 382), (123, 379, 126), (379, 123, 380), (439, 453, 431, 186, 188), (190, 433, 434), (190, 431, 432), (433, 190, 432), (431, 190, 186), (430, 190, 434, 435), (309, 61, 256, 257), (123, 315, 316), (61, 323, 322), (123, 313, 314), (324, 61, 309, 325), (315, 123, 314), (313, 123, 62), (312, 123, 316, 317), (323, 61, 324), (61, 321, 64), (321, 61, 322), (382, 123, 312, 383), (427, 128, 374, 375), (128, 441, 440), (442, 128, 427, 443), (441, 128, 442), (128, 439, 188), (439, 128, 440), (488, 490, 495, 493), (488, 489, 249, 248), (490, 488, 248, 0), (489, 487, 491, 249), (487, 490, 0, 491), (499, 498, 502, 503), (489, 488, 493, 494), (490, 487, 492, 495), (487, 489, 494, 492), (497, 496, 492, 494), (496, 498, 495, 492), (499, 497, 494, 493), (498, 499, 493, 495), (501, 503, 502, 500), (497, 499, 503, 501), (498, 496, 500, 502), (496, 497, 501, 500)])
_uv = me_cube_001.uv_layers.new(name='UVMap')
_uv.uv.foreach_set('vector', [0.1546, 0.8418, 0.1546, 0.8418, 0.1546, 0.8419, 0.1545, 0.8419, 0.1545, 0.8418, 0.1545, 0.8418, 0.1548, 0.8421, 0.1548, 0.8421, 0.1548, 0.8421, 0.1548, 0.8421, 0.1538, 0.8424, 0.1538, 0.8423, 0.1538, 0.8423, 0.1538, 0.8423, 0.1538, 0.8424, 0.1531, 0.8426, 0.153, 0.8426, 0.153, 0.8425, 0.1531, 0.8425, 0.1539, 0.8413, 0.1539, 0.8413, 0.1539, 0.8413, 0.1539, 0.8413, 0.03249, 0.9097, 0.0327, 0.9097, 0.0327, 0.9098, 0.03249, 0.9098, 0.1544, 0.8421, 0.1542, 0.8421, 0.1542, 0.8421, 0.1545, 0.8405, 0.1545, 0.8404, 0.1545, 0.8404, 0.1546, 0.8404, 0.1546, 0.8404, 0.1546, 0.8405, 0.1528, 0.8423, 0.1528, 0.8423, 0.1528, 0.8422, 0.1529, 0.8422, 0.1529, 0.8423, 0.1529, 0.8423, 0.1526, 0.8421, 0.1528, 0.8421, 0.1525, 0.8421, 0.1547, 0.8409, 0.1547, 0.8408, 0.1547, 0.8408, 0.1539, 0.8422, 0.154, 0.8423, 0.1538, 0.8423, 0.03227, 0.9084, 0.03231, 0.9084, 0.03231, 0.9084, 0.03227, 0.9084, 0.0311, 0.91, 0.0309, 0.91, 0.0309, 0.9099, 0.0311, 0.9099, 0.03188, 0.9083, 0.03192, 0.9083, 0.03192, 0.9083, 0.03188, 0.9083, 0.03347, 0.9099, 0.03368, 0.9099, 0.03368, 0.91, 0.03347, 0.91, 0.03282, 0.9086, 0.03282, 0.9086, 0.03261, 0.9086, 0.03261, 0.9086, 0.03349, 0.9095, 0.03349, 0.9095, 0.03329, 0.9095, 0.03329, 0.9095, 0.0339, 0.9062, 0.0339, 0.9063, 0.03369, 0.9063, 0.03369, 0.9062, 0.03304, 0.9086, 0.03304, 0.9086, 0.03284, 0.9086, 0.03284, 0.9086, 0.03184, 0.9083, 0.03184, 0.9083, 0.03186, 0.9083, 0.03186, 0.9083, 0.02987, 0.9095, 0.02966, 0.9095, 0.02966, 0.9095, 0.02987, 0.9095, 0.02853, 0.9099, 0.02874, 0.9099, 0.02874, 0.9099, 0.02853, 0.9099, 0.03188, 0.9083, 0.03192, 0.9083, 0.03192, 0.9084, 0.03188, 0.9084, 0.03391, 0.9062, 0.03412, 0.9062, 0.03412, 0.9063, 0.03391, 0.9063, 0.03184, 0.908, 0.03184, 0.908, 0.03186, 0.908, 0.03186, 0.908, 0.03284, 0.9079, 0.03284, 0.9079, 0.03287, 0.9079, 0.03287, 0.9079, 0.02963, 0.9099, 0.02942, 0.9099, 0.02942, 0.9099, 0.02963, 0.9099, 0.03191, 0.9069, 0.03191, 0.907, 0.03189, 0.907, 0.03189, 0.9069, 0.0292, 0.91, 0.02941, 0.91, 0.02941, 0.91, 0.0292, 0.91, 0.03006, 0.9087, 0.03006, 0.9087, 0.03008, 0.9087, 0.03008, 0.9087, 0.03407, 0.909, 0.03386, 0.909, 0.03386, 0.909, 0.03407, 0.909, 0.7215, 0.9721, 0.7215, 0.9723, 0.7213, 0.9723, 0.7213, 0.9721, 0.7222, 0.9722, 0.7222, 0.9724, 0.722, 0.9724, 0.722, 0.9722, 0.7232, 0.9719, 0.7232, 0.9721, 0.723, 0.9721, 0.723, 0.9719, 0.721, 0.9721, 0.721, 0.9723, 0.7208, 0.9723, 0.7208, 0.9721, 0.1548, 0.8403, 0.1548, 0.8402, 0.1548, 0.8402, 0.1548, 0.8403, 0.1548, 0.8402, 0.1548, 0.8403, 0.1548, 0.8403, 0.1548, 0.8402, 0.1532, 0.8425, 0.1531, 0.8425, 0.1531, 0.8425, 0.1532, 0.8425, 0.02853, 0.9098, 0.02874, 0.9098, 0.02874, 0.9098, 0.02853, 0.9098, 0.1548, 0.8405, 0.1548, 0.8406, 0.1548, 0.8406, 0.1548, 0.8405, 0.1548, 0.8415, 0.1548, 0.8414, 0.1548, 0.8414, 0.1548, 0.8415, 0.03067, 0.9098, 0.03088, 0.9098, 0.03088, 0.9098, 0.03067, 0.9098, 0.1548, 0.8404, 0.1548, 0.8405, 0.1548, 0.8405, 0.1548, 0.8404, 0.153, 0.8425, 0.1529, 0.8425, 0.1529, 0.8425, 0.153, 0.8425, 0.1548, 0.8403, 0.1548, 0.8404, 0.1548, 0.8404, 0.1548, 0.8403, 0.1543, 0.8425, 0.1542, 0.8425, 0.1542, 0.8425, 0.1543, 0.8425, 0.02987, 0.9098, 0.03008, 0.9098, 0.03008, 0.9098, 0.02987, 0.9098, 0.1546, 0.841, 0.1546, 0.8411, 0.1546, 0.8411, 0.1545, 0.8411, 0.1545, 0.8411, 0.1545, 0.841, 0.1548, 0.8407, 0.1548, 0.8406, 0.1548, 0.8406, 0.1548, 0.8407, 0.1547, 0.8416, 0.1547, 0.8415, 0.1547, 0.8415, 0.1547, 0.8415, 0.1547, 0.8416, 0.1543, 0.8425, 0.1543, 0.8425, 0.1543, 0.8425, 0.1543, 0.8425, 0.1548, 0.8407, 0.1548, 0.8407, 0.1548, 0.8407, 0.1548, 0.8407, 0.03347, 0.9098, 0.03368, 0.9098, 0.03368, 0.9099, 0.03347, 0.9099, 0.1543, 0.8419, 0.1541, 0.8419, 0.1542, 0.8419, 0.1547, 0.8404, 0.1547, 0.8403, 0.1547, 0.8403, 0.1545, 0.841, 0.1545, 0.8409, 0.1545, 0.8409, 0.1546, 0.8409, 0.1546, 0.8409, 0.1546, 0.841, 0.1545, 0.8419, 0.1543, 0.8419, 0.1544, 0.8418, 0.1545, 0.8406, 0.1545, 0.8405, 0.1545, 0.8405, 0.1546, 0.8405, 0.1546, 0.8405, 0.1546, 0.8406, 0.1542, 0.8421, 0.1539, 0.8421, 0.1541, 0.8421, 0.1542, 0.842, 0.1544, 0.842, 0.1545, 0.842, 0.1536, 0.8413, 0.1539, 0.8413, 0.1532, 0.8413, 0.1535, 0.8413, 0.1547, 0.8418, 0.1547, 0.8417, 0.1547, 0.8417, 0.1547, 0.8417, 0.1547, 0.8418, 0.1533, 0.8421, 0.1535, 0.8421, 0.1532, 0.8421, 0.1529, 0.8423, 0.1529, 0.8422, 0.153, 0.8423, 0.1542, 0.8422, 0.1543, 0.8422, 0.1542, 0.8422, 0.03298, 0.9079, 0.03298, 0.908, 0.03296, 0.908, 0.03296, 0.9079, 0.03088, 0.91, 0.03067, 0.91, 0.03067, 0.9099, 0.03088, 0.9099, 0.03221, 0.9084, 0.03225, 0.9084, 0.03225, 0.9084, 0.03221, 0.9084, 0.03369, 0.9099, 0.0339, 0.9099, 0.0339, 0.9099, 0.03369, 0.9099, 0.03379, 0.9077, 0.03379, 0.9077, 0.03359, 0.9077, 0.03359, 0.9077, 0.0334, 0.909, 0.0334, 0.909, 0.03319, 0.909, 0.03319, 0.909, 0.0327, 0.9045, 0.0327, 0.9045, 0.03249, 0.9045, 0.03249, 0.9045, 0.03255, 0.9062, 0.03255, 0.9062, 0.03235, 0.9062, 0.03235, 0.9062, 0.03189, 0.9065, 0.03189, 0.9065, 0.03192, 0.9065, 0.03192, 0.9065, 0.02914, 0.9095, 0.02894, 0.9095, 0.02894, 0.9095, 0.02914, 0.9095, 0.02875, 0.9099, 0.02896, 0.9099, 0.02896, 0.9099, 0.02875, 0.9099, 0.03188, 0.9084, 0.03192, 0.9084, 0.03192, 0.9084, 0.03188, 0.9084, 0.03067, 0.9099, 0.03088, 0.9099, 0.03088, 0.9099, 0.03067, 0.9099, 0.03184, 0.9081, 0.03184, 0.908, 0.03186, 0.908, 0.03186, 0.9081, 0.03184, 0.9079, 0.03184, 0.9079, 0.03186, 0.9079, 0.03186, 0.9079, 0.03408, 0.9081, 0.03388, 0.9081, 0.03388, 0.9081, 0.03408, 0.9081, 0.03216, 0.9084, 0.0322, 0.9084, 0.0322, 0.9084, 0.03216, 0.9084, 0.03391, 0.9062, 0.03412, 0.9062, 0.03412, 0.9062, 0.03391, 0.9062, 0.03189, 0.907, 0.03189, 0.907, 0.03191, 0.907, 0.03191, 0.907, 0.03292, 0.9099, 0.03271, 0.9099, 0.03271, 0.9099, 0.03292, 0.9099, 0.7232, 0.9679, 0.7232, 0.9681, 0.723, 0.9681, 0.723, 0.9679, 0.7232, 0.9689, 0.7232, 0.9691, 0.723, 0.9691, 0.723, 0.9689, 0.7231, 0.9675, 0.7231, 0.9676, 0.7229, 0.9676, 0.7229, 0.9675, 0.7224, 0.9722, 0.7224, 0.9724, 0.7222, 0.9724, 0.7222, 0.9722, 0.1548, 0.8408, 0.1548, 0.8407, 0.1548, 0.8407, 0.1548, 0.8408, 0.1539, 0.8415, 0.1539, 0.8415, 0.1539, 0.8415, 0.1539, 0.8415, 0.1529, 0.8425, 0.1528, 0.8425, 0.1528, 0.8425, 0.1529, 0.8425, 0.03324, 0.9098, 0.03345, 0.9098, 0.03345, 0.9098, 0.03324, 0.9098, 0.1539, 0.8412, 0.1539, 0.8413, 0.1539, 0.8413, 0.1539, 0.8412, 0.1548, 0.8409, 0.1548, 0.8408, 0.1548, 0.8408, 0.1548, 0.8409, 0.03369, 0.9098, 0.0339, 0.9098, 0.0339, 0.9098, 0.03369, 0.9098, 0.1539, 0.8416, 0.1539, 0.8416, 0.1539, 0.8416, 0.1539, 0.8416, 0.1533, 0.8425, 0.1532, 0.8425, 0.1532, 0.8425, 0.1533, 0.8425, 0.1539, 0.8412, 0.1539, 0.8412, 0.1539, 0.8412, 0.1539, 0.8412, 0.1543, 0.8425, 0.1542, 0.8425, 0.1542, 0.8425, 0.1543, 0.8425, 0.03171, 0.9098, 0.03192, 0.9098, 0.03192, 0.9099, 0.03171, 0.9099, 0.1547, 0.8417, 0.1545, 0.8416, 0.1548, 0.8416, 0.1538, 0.8424, 0.1542, 0.8424, 0.1541, 0.8424, 0.1546, 0.8417, 0.1546, 0.8417, 0.1546, 0.8418, 0.1546, 0.8418, 0.1546, 0.8417, 0.1546, 0.8417, 0.1548, 0.8405, 0.1548, 0.8404, 0.1548, 0.8404, 0.1548, 0.8405, 0.1547, 0.8406, 0.1547, 0.8405, 0.1547, 0.8405, 0.1547, 0.8405, 0.1547, 0.8406, 0.1533, 0.8426, 0.1532, 0.8426, 0.1532, 0.8425, 0.1533, 0.8425, 0.1539, 0.8414, 0.1539, 0.8414, 0.1539, 0.8414, 0.1539, 0.8414, 0.03369, 0.9098, 0.0339, 0.9098, 0.0339, 0.9099, 0.03369, 0.9099, 0.1542, 0.8403, 0.1539, 0.8403, 0.1539, 0.8403, 0.1534, 0.8422, 0.1532, 0.8422, 0.1533, 0.8421, 0.1538, 0.8423, 0.1538, 0.8422, 0.1538, 0.8422, 0.154, 0.8423, 0.154, 0.8422, 0.154, 0.8422, 0.1541, 0.8422, 0.1541, 0.8422, 0.1541, 0.8423, 0.1531, 0.8422, 0.153, 0.8422, 0.1531, 0.8422, 0.1545, 0.8409, 0.1545, 0.8408, 0.1545, 0.8408, 0.1546, 0.8408, 0.1546, 0.8408, 0.1546, 0.8409, 0.1548, 0.8412, 0.1547, 0.8412, 0.1546, 0.8412, 0.1542, 0.842, 0.1539, 0.842, 0.1541, 0.842, 0.1542, 0.8422, 0.1543, 0.8422, 0.1544, 0.8422, 0.1536, 0.8412, 0.1539, 0.8412, 0.1532, 0.8412, 0.1535, 0.8412, 0.1542, 0.8425, 0.1544, 0.8425, 0.1543, 0.8425, 0.1538, 0.8425, 0.1538, 0.8424, 0.1538, 0.8425, 0.1547, 0.8405, 0.1547, 0.8404, 0.1547, 0.8404, 0.1547, 0.8404, 0.1547, 0.8405, 0.1532, 0.8418, 0.1539, 0.8418, 0.1536, 0.8418, 0.1535, 0.8418, 0.1539, 0.8421, 0.1542, 0.8421, 0.1538, 0.8421, 0.1548, 0.8416, 0.1547, 0.8415, 0.1548, 0.8415, 0.1526, 0.8422, 0.1527, 0.8422, 0.1525, 0.8422, 0.1532, 0.8418, 0.1532, 0.8417, 0.1532, 0.8418, 0.1546, 0.8412, 0.1548, 0.8412, 0.1547, 0.8413, 0.0329, 0.9079, 0.0329, 0.9079, 0.03288, 0.9079, 0.03288, 0.9079, 0.03412, 0.91, 0.03391, 0.91, 0.03391, 0.9099, 0.03412, 0.9099, 0.03257, 0.9062, 0.03261, 0.9062, 0.03261, 0.9062, 0.03257, 0.9062, 0.03391, 0.9061, 0.03412, 0.9061, 0.03412, 0.9061, 0.03391, 0.9061, 0.03096, 0.909, 0.03096, 0.9091, 0.03075, 0.9091, 0.03075, 0.909, 0.03214, 0.9097, 0.03214, 0.9098, 0.03194, 0.9098, 0.03194, 0.9097, 0.03314, 0.9045, 0.03314, 0.9045, 0.03294, 0.9045, 0.03294, 0.9045, 0.03316, 0.9043, 0.03316, 0.9044, 0.03296, 0.9044, 0.03296, 0.9043, 0.02985, 0.909, 0.02985, 0.9089, 0.02987, 0.9089, 0.02987, 0.909, 0.0287, 0.9095, 0.02849, 0.9095, 0.02849, 0.9095, 0.0287, 0.9095, 0.03386, 0.9084, 0.03406, 0.9084, 0.03406, 0.9085, 0.03386, 0.9085, 0.03262, 0.9062, 0.03266, 0.9062, 0.03266, 0.9062, 0.03262, 0.9062, 0.03386, 0.9084, 0.03406, 0.9084, 0.03406, 0.9084, 0.03386, 0.9084, 0.03306, 0.9086, 0.03306, 0.9086, 0.03308, 0.9086, 0.03308, 0.9086, 0.02911, 0.909, 0.02911, 0.9089, 0.02913, 0.9089, 0.02913, 0.909, 0.03368, 0.9099, 0.03347, 0.9099, 0.03347, 0.9099, 0.03368, 0.9099, 0.03188, 0.9084, 0.03192, 0.9084, 0.03192, 0.9084, 0.03188, 0.9084, 0.03391, 0.9099, 0.03412, 0.9099, 0.03412, 0.9099, 0.03391, 0.9099, 0.02915, 0.909, 0.02915, 0.9089, 0.02917, 0.9089, 0.02917, 0.909, 0.03237, 0.9099, 0.03217, 0.9099, 0.03217, 0.9099, 0.03237, 0.9099, 0.7232, 0.9677, 0.7232, 0.9678, 0.723, 0.9678, 0.723, 0.9677, 0.7232, 0.9686, 0.7232, 0.9687, 0.723, 0.9687, 0.723, 0.9686, 0.7232, 0.9688, 0.7232, 0.9689, 0.723, 0.9689, 0.723, 0.9688, 0.7196, 0.9721, 0.7196, 0.9723, 0.7194, 0.9723, 0.7194, 0.9721, 0.1548, 0.8419, 0.1548, 0.8418, 0.1548, 0.8418, 0.1548, 0.8419, 0.1532, 0.8422, 0.1532, 0.8423, 0.1532, 0.8423, 0.1532, 0.8422, 0.1548, 0.841, 0.1547, 0.841, 0.1547, 0.841, 0.1548, 0.841, 0.02898, 0.9098, 0.02918, 0.9098, 0.02918, 0.9098, 0.02898, 0.9098, 0.1532, 0.8422, 0.1532, 0.8423, 0.1532, 0.8423, 0.1532, 0.8422, 0.1548, 0.8425, 0.1548, 0.8424, 0.1548, 0.8424, 0.1548, 0.8425, 0.0309, 0.9098, 0.0311, 0.9098, 0.0311, 0.9098, 0.0309, 0.9098, 0.1532, 0.8423, 0.1532, 0.8423, 0.1532, 0.8423, 0.1532, 0.8423, 0.1541, 0.8425, 0.154, 0.8425, 0.154, 0.8425, 0.1541, 0.8425, 0.1538, 0.8424, 0.1538, 0.8424, 0.1538, 0.8424, 0.1538, 0.8424, 0.1539, 0.8425, 0.1538, 0.8425, 0.1538, 0.8425, 0.1539, 0.8425, 0.03123, 0.9098, 0.03143, 0.9098, 0.03143, 0.9098, 0.03123, 0.9098, 0.1541, 0.8417, 0.1542, 0.841, 0.1542, 0.8417, 0.1539, 0.8403, 0.1539, 0.841, 0.1539, 0.841, 0.1546, 0.8414, 0.1546, 0.8415, 0.1546, 0.8415, 0.1545, 0.8415, 0.1545, 0.8415, 0.1545, 0.8414, 0.1548, 0.8409, 0.1548, 0.8408, 0.1548, 0.8408, 0.1548, 0.8409, 0.1547, 0.8415, 0.1547, 0.8414, 0.1547, 0.8414, 0.1548, 0.8414, 0.1548, 0.8415, 0.154, 0.8425, 0.1539, 0.8425, 0.1539, 0.8425, 0.154, 0.8425, 0.1548, 0.8407, 0.1548, 0.8406, 0.1548, 0.8406, 0.1548, 0.8407, 0.03271, 0.9097, 0.03292, 0.9097, 0.03292, 0.9098, 0.03271, 0.9098, 0.1539, 0.8403, 0.154, 0.841, 0.1539, 0.841, 0.1544, 0.8423, 0.1544, 0.8423, 0.1544, 0.8422, 0.1544, 0.8422, 0.1544, 0.8423, 0.1544, 0.8423, 0.1545, 0.8412, 0.1545, 0.8412, 0.1545, 0.8411, 0.1546, 0.8411, 0.1546, 0.8412, 0.1546, 0.8412, 0.1543, 0.8403, 0.1544, 0.841, 0.1543, 0.841, 0.1541, 0.841, 0.1541, 0.8403, 0.1542, 0.841, 0.1545, 0.8417, 0.1545, 0.841, 0.1545, 0.8417, 0.1547, 0.8423, 0.1547, 0.8422, 0.1547, 0.8422, 0.1547, 0.8422, 0.1547, 0.8423, 0.1525, 0.8402, 0.1532, 0.8402, 0.1529, 0.8409, 0.1528, 0.8409, 0.1544, 0.8417, 0.1544, 0.841, 0.1545, 0.8417, 0.1543, 0.841, 0.1543, 0.8417, 0.1542, 0.8417, 0.03229, 0.909, 0.03233, 0.909, 0.03233, 0.909, 0.03229, 0.909, 0.0327, 0.9099, 0.03249, 0.9099, 0.03249, 0.9099, 0.0327, 0.9099, 0.03309, 0.9044, 0.03313, 0.9044, 0.03313, 0.9044, 0.03309, 0.9044, 0.03027, 0.9099, 0.03047, 0.9099, 0.03047, 0.91, 0.03027, 0.91, 0.03362, 0.9087, 0.03362, 0.9087, 0.03342, 0.9087, 0.03342, 0.9087, 0.03357, 0.9078, 0.03357, 0.9078, 0.03336, 0.9078, 0.03336, 0.9078, 0.03345, 0.9062, 0.03345, 0.9063, 0.03324, 0.9063, 0.03324, 0.9062, 0.03376, 0.9052, 0.03376, 0.9053, 0.03355, 0.9053, 0.03355, 0.9052, 0.03267, 0.9062, 0.03267, 0.9062, 0.0327, 0.9062, 0.0327, 0.9062, 0.02892, 0.9095, 0.02871, 0.9095, 0.02871, 0.9095, 0.02892, 0.9095, 0.03347, 0.9098, 0.03368, 0.9098, 0.03368, 0.9098, 0.03347, 0.9098, 0.03309, 0.9045, 0.03313, 0.9045, 0.03313, 0.9045, 0.03309, 0.9045, 0.0309, 0.9099, 0.0311, 0.9099, 0.0311, 0.9099, 0.0309, 0.9099, 0.03271, 0.9062, 0.03271, 0.9062, 0.03274, 0.9062, 0.03274, 0.9062, 0.03184, 0.9084, 0.03184, 0.9084, 0.03186, 0.9084, 0.03186, 0.9084, 0.03047, 0.9099, 0.03027, 0.9099, 0.03027, 0.9099, 0.03047, 0.9099, 0.03294, 0.9079, 0.03294, 0.908, 0.03292, 0.908, 0.03292, 0.9079, 0.03271, 0.91, 0.03292, 0.91, 0.03292, 0.91, 0.03271, 0.91, 0.03, 0.909, 0.03, 0.9089, 0.03002, 0.9089, 0.03002, 0.909, 0.02963, 0.91, 0.02942, 0.91, 0.02942, 0.91, 0.02963, 0.91, 0.7198, 0.9721, 0.7198, 0.9723, 0.7196, 0.9723, 0.7196, 0.9721, 0.7227, 0.9722, 0.7227, 0.9724, 0.7225, 0.9724, 0.7225, 0.9722, 0.7232, 0.9683, 0.7232, 0.9685, 0.723, 0.9685, 0.723, 0.9683, 0.7202, 0.9723, 0.7202, 0.9724, 0.7201, 0.9724, 0.7201, 0.9723, 0.1539, 0.8414, 0.1539, 0.8414, 0.1539, 0.8414, 0.1539, 0.8414, 0.1539, 0.8416, 0.1539, 0.8416, 0.1539, 0.8416, 0.1539, 0.8416, 0.1539, 0.8426, 0.1538, 0.8426, 0.1538, 0.8425, 0.1539, 0.8425, 0.03217, 0.9099, 0.03237, 0.9099, 0.03237, 0.9099, 0.03217, 0.9099, 0.1532, 0.8425, 0.1532, 0.8425, 0.1532, 0.8425, 0.1532, 0.8425, 0.1548, 0.8408, 0.1548, 0.8407, 0.1548, 0.8407, 0.1548, 0.8408, 0.02942, 0.9099, 0.02963, 0.9099, 0.02963, 0.9099, 0.02942, 0.9099, 0.1548, 0.8413, 0.1548, 0.8414, 0.1548, 0.8414, 0.1548, 0.8413, 0.1544, 0.8426, 0.1544, 0.8426, 0.1544, 0.8425, 0.1544, 0.8425, 0.1539, 0.8415, 0.1539, 0.8415, 0.1539, 0.8415, 0.1539, 0.8415, 0.1529, 0.8426, 0.1528, 0.8426, 0.1528, 0.8425, 0.1529, 0.8425, 0.03377, 0.906, 0.03398, 0.906, 0.03398, 0.906, 0.03377, 0.906, 0.1545, 0.8421, 0.1545, 0.8421, 0.1545, 0.8422, 0.1545, 0.8422, 0.1545, 0.8421, 0.1545, 0.8421, 0.1539, 0.8417, 0.1539, 0.8416, 0.1539, 0.8416, 0.1539, 0.8417, 0.1533, 0.8425, 0.1532, 0.8425, 0.1532, 0.8425, 0.1533, 0.8425, 0.1548, 0.8423, 0.1548, 0.8422, 0.1548, 0.8422, 0.1548, 0.8423, 0.02889, 0.9032, 0.02921, 0.9032, 0.02921, 0.9032, 0.02889, 0.9032, 0.1527, 0.8422, 0.1525, 0.8422, 0.1526, 0.8421, 0.1547, 0.8419, 0.1547, 0.8418, 0.1547, 0.8418, 0.1545, 0.8408, 0.1545, 0.8407, 0.1545, 0.8407, 0.1546, 0.8407, 0.1546, 0.8407, 0.1546, 0.8408, 0.154, 0.8422, 0.1538, 0.8422, 0.1539, 0.8422, 0.1545, 0.8423, 0.1545, 0.8422, 0.1545, 0.8422, 0.1546, 0.8422, 0.1546, 0.8422, 0.1546, 0.8423, 0.1542, 0.8403, 0.1539, 0.8403, 0.1541, 0.8402, 0.1541, 0.8419, 0.1543, 0.8419, 0.1543, 0.8419, 0.1529, 0.8415, 0.1532, 0.8416, 0.1525, 0.8416, 0.1528, 0.8415, 0.1539, 0.8411, 0.1539, 0.841, 0.1539, 0.841, 0.1539, 0.8411, 0.1539, 0.8411, 0.1542, 0.8418, 0.1544, 0.8418, 0.1541, 0.8418, 0.1541, 0.8422, 0.1541, 0.8421, 0.1542, 0.8422, 0.1544, 0.8422, 0.1545, 0.8422, 0.1543, 0.8422, 0.1529, 0.8422, 0.153, 0.8422, 0.1528, 0.8422, 0.1545, 0.8424, 0.1545, 0.8422, 0.1545, 0.8423, 0.032, 0.8975, 0.032, 0.8976, 0.03196, 0.8976, 0.03196, 0.8975, 0.03237, 0.9034, 0.03204, 0.9034, 0.03204, 0.9033, 0.03237, 0.9033, 0.032, 0.8974, 0.032, 0.8975, 0.03196, 0.8975, 0.03196, 0.8974, 0.02537, 0.9033, 0.02569, 0.9033, 0.02569, 0.9033, 0.02537, 0.9033, 0.02569, 0.903, 0.02569, 0.9031, 0.02537, 0.9031, 0.02537, 0.903, 0.03298, 0.9019, 0.03298, 0.9019, 0.03266, 0.9019, 0.03266, 0.9019, 0.03032, 0.9009, 0.03032, 0.901, 0.03, 0.901, 0.03, 0.9009, 0.02997, 0.903, 0.02997, 0.9031, 0.02965, 0.9031, 0.02965, 0.903, 0.02849, 0.902, 0.02849, 0.9019, 0.02852, 0.9019, 0.02852, 0.902, 0.02997, 0.9034, 0.02965, 0.9034, 0.02965, 0.9033, 0.02997, 0.9033, 0.03309, 0.8999, 0.03342, 0.8999, 0.03342, 0.8999, 0.03309, 0.8999, 0.03066, 0.9019, 0.03066, 0.902, 0.03062, 0.902, 0.03062, 0.9019, 0.03204, 0.9033, 0.03237, 0.9033, 0.03237, 0.9033, 0.03204, 0.9033, 0.03202, 0.8975, 0.03202, 0.8974, 0.03206, 0.8974, 0.03206, 0.8975, 0.0257, 0.9018, 0.0257, 0.9018, 0.02573, 0.9018, 0.02573, 0.9018, 0.02499, 0.9034, 0.02467, 0.9034, 0.02467, 0.9033, 0.02499, 0.9033, 0.03066, 0.902, 0.03066, 0.902, 0.03062, 0.902, 0.03062, 0.902, 0.02924, 0.9034, 0.02956, 0.9034, 0.02956, 0.9034, 0.02924, 0.9034, 0.02551, 0.9018, 0.02551, 0.9018, 0.02555, 0.9018, 0.02555, 0.9018, 0.02534, 0.9034, 0.02502, 0.9034, 0.02502, 0.9034, 0.02534, 0.9034, 0.7232, 0.9681, 0.7232, 0.9683, 0.723, 0.9683, 0.723, 0.9681, 0.7232, 0.9711, 0.7232, 0.9712, 0.723, 0.9712, 0.723, 0.9711, 0.7219, 0.9721, 0.7219, 0.9723, 0.7217, 0.9723, 0.7217, 0.9721, 0.7232, 0.9721, 0.7232, 0.9723, 0.723, 0.9723, 0.723, 0.9721, 0.1548, 0.842, 0.1548, 0.842, 0.1548, 0.842, 0.1548, 0.842, 0.1548, 0.8412, 0.1548, 0.8413, 0.1548, 0.8413, 0.1548, 0.8412, 0.1537, 0.8426, 0.1536, 0.8426, 0.1536, 0.8425, 0.1537, 0.8425, 0.02837, 0.9032, 0.02869, 0.9032, 0.02869, 0.9033, 0.02837, 0.9033, 0.1539, 0.8418, 0.1539, 0.8419, 0.1539, 0.8419, 0.1539, 0.8418, 0.1539, 0.8418, 0.1539, 0.8417, 0.1539, 0.8417, 0.1539, 0.8418, 0.02642, 0.903, 0.02674, 0.903, 0.02674, 0.9031, 0.02642, 0.9031, 0.1548, 0.8421, 0.1548, 0.8421, 0.1547, 0.8421, 0.1547, 0.8421, 0.1531, 0.8425, 0.153, 0.8425, 0.153, 0.8425, 0.1531, 0.8425, 0.1548, 0.8417, 0.1548, 0.8418, 0.1548, 0.8418, 0.1548, 0.8417, 0.1538, 0.8425, 0.1537, 0.8425, 0.1537, 0.8425, 0.1538, 0.8425, 0.03121, 0.9032, 0.03153, 0.9032, 0.03153, 0.9032, 0.03121, 0.9032, 0.1546, 0.842, 0.1545, 0.8419, 0.1547, 0.8419, 0.1525, 0.8424, 0.1528, 0.8424, 0.1527, 0.8424, 0.1543, 0.8422, 0.1543, 0.8423, 0.1543, 0.8423, 0.1542, 0.8423, 0.1542, 0.8423, 0.1542, 0.8422, 0.1541, 0.8425, 0.1541, 0.8425, 0.1541, 0.8425, 0.1541, 0.8425, 0.1536, 0.8425, 0.1535, 0.8425, 0.1535, 0.8425, 0.1536, 0.8425, 0.1548, 0.8412, 0.1548, 0.8411, 0.1548, 0.8411, 0.1548, 0.8412, 0.03293, 0.8998, 0.03325, 0.8998, 0.03325, 0.8998, 0.03293, 0.8998, 0.1536, 0.8421, 0.1538, 0.8421, 0.1535, 0.8421, 0.1536, 0.8417, 0.1539, 0.8417, 0.1532, 0.8417, 0.1535, 0.8417, 0.1547, 0.8415, 0.1546, 0.8414, 0.1547, 0.8414, 0.1545, 0.8421, 0.1545, 0.842, 0.1545, 0.842, 0.1545, 0.842, 0.1545, 0.842, 0.1545, 0.8421, 0.1535, 0.8423, 0.1534, 0.8423, 0.1535, 0.8422, 0.1545, 0.8404, 0.1545, 0.8403, 0.1545, 0.8403, 0.1546, 0.8403, 0.1546, 0.8403, 0.1546, 0.8404, 0.1542, 0.8403, 0.1543, 0.8403, 0.1544, 0.8403, 0.1542, 0.842, 0.1539, 0.842, 0.1541, 0.842, 0.1542, 0.8421, 0.1544, 0.842, 0.1545, 0.8421, 0.1543, 0.8418, 0.154, 0.8418, 0.1543, 0.8417, 0.1534, 0.8423, 0.1532, 0.8423, 0.1533, 0.8422, 0.1547, 0.8408, 0.1547, 0.8407, 0.1547, 0.8407, 0.1547, 0.8424, 0.1547, 0.8423, 0.1547, 0.8423, 0.1547, 0.8423, 0.1547, 0.8424, 0.1541, 0.8422, 0.1538, 0.8422, 0.1539, 0.8421, 0.1546, 0.841, 0.1548, 0.841, 0.1547, 0.8411, 0.1541, 0.8425, 0.1541, 0.8425, 0.1541, 0.8425, 0.1532, 0.8418, 0.1539, 0.8418, 0.1536, 0.8419, 0.1535, 0.8419, 0.1547, 0.8403, 0.1547, 0.8402, 0.1547, 0.8403, 0.1546, 0.8414, 0.1548, 0.8414, 0.1547, 0.8414, 0.02688, 0.9018, 0.02688, 0.9018, 0.02685, 0.9018, 0.02685, 0.9018, 0.03341, 0.8975, 0.03308, 0.8975, 0.03308, 0.8974, 0.03341, 0.8974, 0.02694, 0.9018, 0.02694, 0.9018, 0.02691, 0.9018, 0.02691, 0.9018, 0.02537, 0.9033, 0.02569, 0.9033, 0.02569, 0.9034, 0.02537, 0.9034, 0.03154, 0.8948, 0.03154, 0.8949, 0.03121, 0.8949, 0.03121, 0.8948, 0.03131, 0.9001, 0.03131, 0.9002, 0.03098, 0.9002, 0.03098, 0.9001, 0.03214, 0.9004, 0.03214, 0.9004, 0.03181, 0.9004, 0.03181, 0.9004, 0.02499, 0.903, 0.02499, 0.9031, 0.02467, 0.9031, 0.02467, 0.903, 0.03139, 0.9002, 0.03133, 0.9002, 0.03133, 0.9001, 0.03139, 0.9001, 0.02712, 0.9027, 0.02679, 0.9027, 0.02679, 0.9027, 0.02712, 0.9027, 0.02502, 0.9031, 0.02534, 0.9031, 0.02534, 0.9032, 0.02502, 0.9032, 0.02682, 0.9018, 0.02682, 0.9018, 0.02679, 0.9018, 0.02679, 0.9018, 0.02889, 0.9034, 0.02921, 0.9034, 0.02921, 0.9034, 0.02889, 0.9034, 0.0272, 0.9014, 0.02714, 0.9014, 0.02714, 0.9014, 0.0272, 0.9014, 0.0272, 0.9013, 0.02714, 0.9013, 0.02714, 0.9012, 0.0272, 0.9012, 0.02604, 0.9034, 0.02572, 0.9034, 0.02572, 0.9033, 0.02604, 0.9033, 0.0271, 0.9013, 0.0271, 0.9014, 0.02706, 0.9014, 0.02706, 0.9013, 0.02889, 0.9033, 0.02921, 0.9033, 0.02921, 0.9034, 0.02889, 0.9034, 0.03159, 0.9002, 0.03153, 0.9002, 0.03153, 0.9001, 0.03159, 0.9001, 0.02569, 0.9034, 0.02537, 0.9034, 0.02537, 0.9034, 0.02569, 0.9034, 0.7187, 0.9721, 0.7187, 0.9723, 0.7185, 0.9723, 0.7185, 0.9721, 0.723, 0.9721, 0.723, 0.9723, 0.7228, 0.9723, 0.7228, 0.9721, 0.7207, 0.9721, 0.7207, 0.9723, 0.7205, 0.9723, 0.7205, 0.9721, 0.7231, 0.9716, 0.7231, 0.9718, 0.7229, 0.9718, 0.7229, 0.9716, 0.1548, 0.8411, 0.1548, 0.841, 0.1548, 0.841, 0.1548, 0.8411, 0.1548, 0.8405, 0.1548, 0.8406, 0.1548, 0.8406, 0.1548, 0.8405, 0.1538, 0.8426, 0.1537, 0.8426, 0.1537, 0.8425, 0.1538, 0.8425, 0.02802, 0.9032, 0.02834, 0.9032, 0.02834, 0.9033, 0.02802, 0.9033, 0.1548, 0.8424, 0.1548, 0.8425, 0.1548, 0.8425, 0.1548, 0.8424, 0.1548, 0.8404, 0.1548, 0.8403, 0.1548, 0.8403, 0.1548, 0.8404, 0.02607, 0.903, 0.02639, 0.903, 0.02639, 0.9031, 0.02607, 0.9031, 0.1548, 0.8415, 0.1548, 0.8416, 0.1548, 0.8416, 0.1548, 0.8415, 0.153, 0.8425, 0.1529, 0.8425, 0.1529, 0.8425, 0.153, 0.8425, 0.1548, 0.8421, 0.1548, 0.8421, 0.1548, 0.8421, 0.1548, 0.8421, 0.1544, 0.8425, 0.1544, 0.8425, 0.1544, 0.8425, 0.1544, 0.8425, 0.02467, 0.9032, 0.02499, 0.9032, 0.02499, 0.9032, 0.02467, 0.9032, 0.1532, 0.8424, 0.1533, 0.8424, 0.1533, 0.8424, 0.1545, 0.8425, 0.1547, 0.8425, 0.1546, 0.8425, 0.1546, 0.8415, 0.1546, 0.8416, 0.1546, 0.8416, 0.1545, 0.8416, 0.1545, 0.8416, 0.1545, 0.8415, 0.1539, 0.8419, 0.1539, 0.8418, 0.1539, 0.8418, 0.1539, 0.8419, 0.1547, 0.8425, 0.1546, 0.8425, 0.1546, 0.8425, 0.1547, 0.8425, 0.1534, 0.8424, 0.1534, 0.8424, 0.1534, 0.8424, 0.1534, 0.8424, 0.03293, 0.9, 0.03325, 0.9, 0.03325, 0.9, 0.03293, 0.9, 0.1548, 0.8411, 0.1547, 0.8411, 0.1546, 0.8411, 0.1545, 0.8407, 0.1545, 0.8406, 0.1545, 0.8406, 0.1546, 0.8406, 0.1546, 0.8406, 0.1546, 0.8407, 0.1542, 0.8424, 0.1539, 0.8424, 0.1538, 0.8424, 0.1545, 0.8413, 0.1545, 0.8413, 0.1545, 0.8412, 0.1546, 0.8412, 0.1546, 0.8413, 0.1546, 0.8413, 0.1529, 0.8424, 0.1532, 0.8424, 0.1532, 0.8424, 0.1531, 0.8425, 0.153, 0.8425, 0.1532, 0.8425, 0.1546, 0.8413, 0.1548, 0.8413, 0.1547, 0.8413, 0.1547, 0.8407, 0.1547, 0.8406, 0.1547, 0.8406, 0.1547, 0.8406, 0.1547, 0.8407, 0.1547, 0.8403, 0.1547, 0.8402, 0.1547, 0.8403, 0.1532, 0.8419, 0.1539, 0.8419, 0.1536, 0.8419, 0.1535, 0.8419, 0.1544, 0.8425, 0.1544, 0.8425, 0.1544, 0.8425, 0.02988, 0.9009, 0.02988, 0.9009, 0.02985, 0.9009, 0.02985, 0.9009, 0.03032, 0.9034, 0.03, 0.9034, 0.03, 0.9033, 0.03032, 0.9033, 0.03185, 0.9012, 0.03185, 0.9013, 0.03181, 0.9013, 0.03181, 0.9012, 0.02642, 0.9033, 0.02674, 0.9033, 0.02674, 0.9034, 0.02642, 0.9034, 0.03278, 0.9026, 0.03278, 0.9027, 0.03245, 0.9027, 0.03245, 0.9026, 0.03122, 0.8946, 0.03122, 0.8947, 0.03089, 0.8947, 0.03089, 0.8946, 0.03156, 0.8946, 0.03156, 0.8947, 0.03124, 0.8947, 0.03124, 0.8946, 0.033, 0.9005, 0.033, 0.9005, 0.03268, 0.9005, 0.03268, 0.9005, 0.0272, 0.9015, 0.02714, 0.9015, 0.02714, 0.9014, 0.0272, 0.9014, 0.03153, 0.9033, 0.03121, 0.9033, 0.03121, 0.9033, 0.03153, 0.9033, 0.02537, 0.9032, 0.02569, 0.9032, 0.02569, 0.9032, 0.02537, 0.9032, 0.0271, 0.9012, 0.0271, 0.9013, 0.02706, 0.9013, 0.02706, 0.9012, 0.02676, 0.9034, 0.02709, 0.9034, 0.02709, 0.9034, 0.02676, 0.9034, 0.02557, 0.9019, 0.02551, 0.9019, 0.02551, 0.9019, 0.02557, 0.9019, 0.02712, 0.9006, 0.02706, 0.9006, 0.02706, 0.9005, 0.02712, 0.9005, 0.02709, 0.9034, 0.02676, 0.9034, 0.02676, 0.9033, 0.02709, 0.9033, 0.02718, 0.9013, 0.02718, 0.9013, 0.02714, 0.9013, 0.02714, 0.9013, 0.03156, 0.9033, 0.03189, 0.9033, 0.03189, 0.9034, 0.03156, 0.9034, 0.03061, 0.9018, 0.03055, 0.9018, 0.03055, 0.9017, 0.03061, 0.9017, 0.02499, 0.9034, 0.02467, 0.9034, 0.02467, 0.9034, 0.02499, 0.9034, 0.7202, 0.9721, 0.7202, 0.9723, 0.7201, 0.9723, 0.7201, 0.9721, 0.7212, 0.9721, 0.7212, 0.9723, 0.721, 0.9723, 0.721, 0.9721, 0.7205, 0.9721, 0.7205, 0.9723, 0.7203, 0.9723, 0.7203, 0.9721, 0.7231, 0.9714, 0.7231, 0.9715, 0.7229, 0.9715, 0.7229, 0.9714, 0.154, 0.8424, 0.154, 0.8423, 0.154, 0.8423, 0.154, 0.8424, 0.1539, 0.8416, 0.1539, 0.8417, 0.1539, 0.8417, 0.1539, 0.8416, 0.154, 0.8426, 0.1539, 0.8426, 0.1539, 0.8425, 0.154, 0.8425, 0.03204, 0.9032, 0.03237, 0.9032, 0.03237, 0.9033, 0.03204, 0.9033, 0.1545, 0.8425, 0.1545, 0.8425, 0.1545, 0.8425, 0.1545, 0.8425, 0.1536, 0.8423, 0.1536, 0.8423, 0.1536, 0.8423, 0.1536, 0.8423, 0.02676, 0.903, 0.02709, 0.903, 0.02709, 0.9031, 0.02676, 0.9031, 0.1548, 0.8414, 0.1548, 0.8415, 0.1548, 0.8415, 0.1548, 0.8414, 0.1538, 0.8425, 0.1537, 0.8425, 0.1537, 0.8425, 0.1538, 0.8425, 0.1548, 0.8418, 0.1548, 0.8419, 0.1548, 0.8419, 0.1548, 0.8418, 0.154, 0.8425, 0.1539, 0.8425, 0.1539, 0.8425, 0.154, 0.8425, 0.02502, 0.9032, 0.02534, 0.9032, 0.02534, 0.9032, 0.02502, 0.9032, 0.1542, 0.841, 0.1543, 0.8403, 0.1543, 0.841, 0.1541, 0.8403, 0.1541, 0.841, 0.154, 0.841, 0.1543, 0.8422, 0.1543, 0.8423, 0.1543, 0.8423, 0.1543, 0.8423, 0.1543, 0.8423, 0.1543, 0.8422, 0.1539, 0.8411, 0.1539, 0.841, 0.1539, 0.841, 0.1539, 0.8411, 0.1535, 0.8425, 0.1534, 0.8425, 0.1534, 0.8425, 0.1535, 0.8425, 0.1547, 0.8419, 0.1547, 0.8418, 0.1548, 0.8418, 0.1548, 0.8419, 0.02642, 0.9032, 0.02674, 0.9032, 0.02674, 0.9032, 0.02642, 0.9032, 0.1534, 0.8425, 0.1536, 0.8425, 0.1535, 0.8425, 0.1542, 0.8424, 0.1541, 0.8423, 0.1542, 0.8423, 0.1532, 0.8424, 0.1532, 0.8423, 0.1532, 0.8423, 0.1533, 0.8423, 0.1533, 0.8423, 0.1533, 0.8424, 0.1538, 0.8423, 0.1536, 0.8423, 0.1537, 0.8422, 0.1545, 0.8414, 0.1545, 0.8414, 0.1545, 0.8413, 0.1546, 0.8413, 0.1546, 0.8414, 0.1546, 0.8414, 0.1542, 0.842, 0.1539, 0.842, 0.1541, 0.842, 0.1541, 0.8419, 0.1543, 0.8418, 0.1543, 0.8419, 0.1548, 0.8411, 0.1547, 0.8412, 0.1546, 0.8411, 0.1547, 0.8424, 0.1547, 0.8423, 0.1548, 0.8423, 0.1548, 0.8423, 0.1548, 0.8424, 0.1537, 0.8424, 0.1535, 0.8424, 0.1534, 0.8424, 0.1542, 0.8424, 0.1545, 0.8424, 0.1544, 0.8424, 0.1527, 0.8425, 0.1525, 0.8425, 0.1527, 0.8425, 0.1545, 0.841, 0.1545, 0.8403, 0.1545, 0.841, 0.1545, 0.8403, 0.1545, 0.841, 0.1544, 0.841, 0.03194, 0.8975, 0.03194, 0.8976, 0.0319, 0.8976, 0.0319, 0.8975, 0.03341, 0.9032, 0.03309, 0.9032, 0.03309, 0.9032, 0.03341, 0.9032, 0.03195, 0.8948, 0.03195, 0.8949, 0.03191, 0.8949, 0.03191, 0.8948, 0.03274, 0.9033, 0.03306, 0.9033, 0.03306, 0.9034, 0.03274, 0.9034, 0.0329, 0.9, 0.0329, 0.9001, 0.03258, 0.9001, 0.03258, 0.9, 0.03271, 0.8976, 0.03271, 0.8976, 0.03239, 0.8976, 0.03239, 0.8976, 0.03263, 0.9018, 0.03263, 0.9019, 0.03231, 0.9019, 0.03231, 0.9018, 0.02534, 0.903, 0.02534, 0.9031, 0.02502, 0.9031, 0.02502, 0.903, 0.03187, 0.9013, 0.03187, 0.9012, 0.03191, 0.9012, 0.03191, 0.9013, 0.02956, 0.9034, 0.02924, 0.9034, 0.02924, 0.9033, 0.02956, 0.9033, 0.03035, 0.9034, 0.03068, 0.9034, 0.03068, 0.9034, 0.03035, 0.9034, 0.03194, 0.8974, 0.03194, 0.8975, 0.0319, 0.8975, 0.0319, 0.8974, 0.03303, 0.9014, 0.03336, 0.9014, 0.03336, 0.9015, 0.03303, 0.9015, 0.02987, 0.898, 0.02987, 0.898, 0.0299, 0.898, 0.0299, 0.898, 0.02984, 0.8985, 0.02984, 0.8984, 0.02988, 0.8984, 0.02988, 0.8985, 0.02534, 0.9034, 0.02502, 0.9034, 0.02502, 0.9033, 0.02534, 0.9033, 0.03192, 0.8947, 0.03192, 0.8948, 0.03188, 0.8948, 0.03188, 0.8947, 0.03156, 0.9034, 0.03189, 0.9034, 0.03189, 0.9034, 0.03156, 0.9034, 0.02576, 0.9018, 0.02576, 0.9018, 0.02579, 0.9018, 0.02579, 0.9018, 0.03214, 0.9003, 0.03181, 0.9003, 0.03181, 0.9003, 0.03214, 0.9003, 0.7185, 0.9721, 0.7185, 0.9723, 0.7183, 0.9723, 0.7183, 0.9721, 0.7189, 0.9721, 0.7189, 0.9723, 0.7187, 0.9723, 0.7187, 0.9721, 0.7229, 0.9675, 0.7229, 0.9676, 0.7227, 0.9676, 0.7227, 0.9675, 0.7192, 0.9722, 0.7192, 0.9724, 0.719, 0.9724, 0.719, 0.9722, 0.1548, 0.8407, 0.1548, 0.8407, 0.1548, 0.8407, 0.1548, 0.8407, 0.1539, 0.8412, 0.1539, 0.8412, 0.1539, 0.8412, 0.1539, 0.8412, 0.1529, 0.8425, 0.1528, 0.8425, 0.1528, 0.8425, 0.1529, 0.8425, 0.02676, 0.9033, 0.02709, 0.9033, 0.02709, 0.9033, 0.02676, 0.9033, 0.1548, 0.842, 0.1548, 0.842, 0.1548, 0.842, 0.1548, 0.842, 0.1547, 0.842, 0.1547, 0.842, 0.1548, 0.842, 0.1548, 0.842, 0.02572, 0.9031, 0.02604, 0.9031, 0.02604, 0.9032, 0.02572, 0.9032, 0.1542, 0.8425, 0.1542, 0.8425, 0.1541, 0.8425, 0.1541, 0.8425, 0.1548, 0.8424, 0.1547, 0.8424, 0.1547, 0.8424, 0.1548, 0.8424, 0.1548, 0.8423, 0.1548, 0.8424, 0.1548, 0.8424, 0.1548, 0.8423, 0.1546, 0.8425, 0.1545, 0.8425, 0.1545, 0.8425, 0.1546, 0.8425, 0.03086, 0.9033, 0.03118, 0.9033, 0.03118, 0.9033, 0.03086, 0.9033, 0.1546, 0.8424, 0.1544, 0.8424, 0.1547, 0.8424, 0.1529, 0.8424, 0.1532, 0.8424, 0.1532, 0.8424, 0.1547, 0.8425, 0.1547, 0.8424, 0.1548, 0.8425, 0.1536, 0.8425, 0.1538, 0.8425, 0.1537, 0.8425, 0.1529, 0.8425, 0.1527, 0.8425, 0.153, 0.8425, 0.1539, 0.8421, 0.1542, 0.8421, 0.1541, 0.8421, 0.1547, 0.8423, 0.1547, 0.8422, 0.1548, 0.8422, 0.1545, 0.8417, 0.1544, 0.8417, 0.1545, 0.8417, 0.1531, 0.8421, 0.1528, 0.8421, 0.1531, 0.8421, 0.1536, 0.8422, 0.1538, 0.8421, 0.1538, 0.8422, 0.1547, 0.8418, 0.1547, 0.8417, 0.1548, 0.8418, 0.1546, 0.8413, 0.1548, 0.8413, 0.1547, 0.8414, 0.1547, 0.8421, 0.1547, 0.842, 0.1547, 0.842, 0.1545, 0.8419, 0.1543, 0.8419, 0.1544, 0.8419, 0.1542, 0.8403, 0.1539, 0.8403, 0.1541, 0.8403, 0.1528, 0.8422, 0.153, 0.8421, 0.1531, 0.8422, 0.1536, 0.8415, 0.1539, 0.8415, 0.1532, 0.8415, 0.1535, 0.8415, 0.1546, 0.8418, 0.1546, 0.8417, 0.1547, 0.8417, 0.1547, 0.8417, 0.1547, 0.8418, 0.1546, 0.8421, 0.1546, 0.842, 0.1546, 0.842, 0.1547, 0.842, 0.1547, 0.8421, 0.1537, 0.8424, 0.1535, 0.8425, 0.1534, 0.8424, 0.1534, 0.8425, 0.1533, 0.8425, 0.1532, 0.8425, 0.1545, 0.8424, 0.1547, 0.8424, 0.1546, 0.8425, 0.1544, 0.8422, 0.1545, 0.8421, 0.1545, 0.8422, 0.1528, 0.8424, 0.1528, 0.8423, 0.1528, 0.8423, 0.1528, 0.8423, 0.1528, 0.8424, 0.1546, 0.8416, 0.1546, 0.8415, 0.1546, 0.8415, 0.1547, 0.8415, 0.1547, 0.8416, 0.1542, 0.8424, 0.1539, 0.8424, 0.1538, 0.8424, 0.1545, 0.8421, 0.1542, 0.8421, 0.1543, 0.8421, 0.1548, 0.841, 0.1547, 0.841, 0.1546, 0.841, 0.1544, 0.8418, 0.1546, 0.8418, 0.1545, 0.8418, 0.1536, 0.8423, 0.1536, 0.8422, 0.1536, 0.8423, 0.1526, 0.8421, 0.1528, 0.8421, 0.1525, 0.8421, 0.1547, 0.8415, 0.1547, 0.8414, 0.1547, 0.8414, 0.1526, 0.8422, 0.1527, 0.8423, 0.1525, 0.8423, 0.1531, 0.8422, 0.1531, 0.8421, 0.1531, 0.8421, 0.1532, 0.8421, 0.1532, 0.8422, 0.1539, 0.841, 0.154, 0.8417, 0.1539, 0.8418, 0.1543, 0.841, 0.1544, 0.8417, 0.1543, 0.8417, 0.154, 0.8417, 0.154, 0.841, 0.1541, 0.8417, 0.1544, 0.8417, 0.1544, 0.841, 0.1544, 0.8417, 0.1525, 0.8409, 0.1532, 0.8409, 0.1529, 0.8415, 0.1528, 0.8415, 0.1525, 0.8418, 0.1532, 0.8418, 0.1529, 0.8419, 0.1528, 0.8419, 0.1528, 0.8424, 0.1526, 0.8424, 0.1525, 0.8424, 0.1534, 0.8422, 0.1532, 0.8422, 0.1533, 0.8422, 0.1528, 0.8422, 0.1527, 0.8422, 0.1527, 0.8422, 0.1536, 0.8416, 0.1539, 0.8416, 0.1532, 0.8416, 0.1535, 0.8416, 0.1538, 0.8425, 0.1541, 0.8425, 0.1539, 0.8425, 0.1539, 0.8424, 0.154, 0.8423, 0.154, 0.8424, 0.1525, 0.8419, 0.1532, 0.8419, 0.1529, 0.842, 0.1528, 0.842, 0.1529, 0.8421, 0.1531, 0.8421, 0.1528, 0.8421, 0.1547, 0.8422, 0.1547, 0.8421, 0.1547, 0.8421, 0.1527, 0.8422, 0.1528, 0.8423, 0.1527, 0.8423, 0.1536, 0.8414, 0.1539, 0.8414, 0.1532, 0.8414, 0.1535, 0.8414, 0.1532, 0.842, 0.1539, 0.842, 0.1536, 0.842, 0.1535, 0.842, 0.1538, 0.8422, 0.1536, 0.8422, 0.1537, 0.8422, 0.1529, 0.8416, 0.1532, 0.8417, 0.1525, 0.8417, 0.1528, 0.8416, 0.1542, 0.8418, 0.1544, 0.8418, 0.1541, 0.8418, 0.1547, 0.8422, 0.1546, 0.8421, 0.1547, 0.8421, 0.1531, 0.8422, 0.1531, 0.8423, 0.153, 0.8423, 0.0265, 0.898, 0.0287, 0.898, 0.0287, 0.8981, 0.0265, 0.8981, 0.03114, 0.8981, 0.02894, 0.8981, 0.02887, 0.8981, 0.03121, 0.8981, 0.03114, 0.8982, 0.02894, 0.8982, 0.02887, 0.8982, 0.03121, 0.8982, 0.02657, 0.8978, 0.02877, 0.8978, 0.02884, 0.8979, 0.0265, 0.8979, 0.02894, 0.898, 0.03114, 0.898, 0.03121, 0.8981, 0.02887, 0.8981, 0.0354, 0.8994, 0.03578, 0.8994, 0.03578, 0.8995, 0.0354, 0.8995, 0.0265, 0.898, 0.0287, 0.898, 0.0287, 0.898, 0.0265, 0.898, 0.0287, 0.8979, 0.0265, 0.8979, 0.0265, 0.8979, 0.0287, 0.8979, 0.0287, 0.8982, 0.0265, 0.8982, 0.0265, 0.8981, 0.0287, 0.8981, 0.5333, 0.973, 0.5336, 0.973, 0.5338, 0.9731, 0.5327, 0.9731, 0.534, 0.9717, 0.5343, 0.9717, 0.535, 0.9719, 0.5339, 0.9719, 0.5343, 0.9717, 0.534, 0.9717, 0.5339, 0.971, 0.535, 0.971, 0.5348, 0.971, 0.5346, 0.971, 0.5339, 0.9703, 0.535, 0.9703, 0.03492, 0.9017, 0.03453, 0.9017, 0.03453, 0.9014, 0.03492, 0.9014, 0.03322, 0.9028, 0.0336, 0.9028, 0.0336, 0.903, 0.03322, 0.903, 0.03368, 0.9024, 0.0333, 0.9024, 0.0333, 0.9023, 0.03368, 0.9023, 0.03408, 0.903, 0.0337, 0.903, 0.0337, 0.9028, 0.03408, 0.9028])
me_cube_001.materials.append(mat_material)
me_cube_001.use_remesh_preserve_volume = False
me_cube_001.use_remesh_preserve_attributes = False
me_cube_001.use_mirror_vertex_groups = False
me_cube_001.update()

# ---- objects
ob_cube_001 = bpy.data.objects.new('Cube.001', me_cube)
ob_generic_building = bpy.data.objects.new('Generic Building', me_cube_001)
ob_dark_side_light = bpy.data.objects.new('dark_side_light', light_lamp_002)
ob_medium_side_light = bpy.data.objects.new('medium_side_light', light_lamp_001)
ob_sun = bpy.data.objects.new('sun', light_lamp)
ob_camera = bpy.data.objects.new('Camera', cam_camera)

# ---- transforms, parenting, visibility, modifiers, constraints
ob_cube_001.location = (1.04, 0.2057, -0.9742)
ob_cube_001.scale = (0.1245, 0.1245, 0.1245)
ob_cube_001.lineart.crease_threshold = 0.0
ob_generic_building.location = (0.0, 0.0, 0.0)
ob_generic_building.lineart.crease_threshold = 0.0
ob_dark_side_light.location = (16.25, 1.371, 7.972)
ob_dark_side_light.rotation_euler = (0.0, 0.7854, 0.0)
ob_dark_side_light.lock_rotations_4d = False
ob_dark_side_light.empty_display_type = 'ARROWS'
ob_dark_side_light.color = (0.0, 0.0, 0.0, 0.0)
ob_dark_side_light.hide_viewport = True
ob_dark_side_light.hide_render = True
ob_dark_side_light.lineart.crease_threshold = 0.0
ob_medium_side_light.location = (0.5689, -19.3, 7.972)
ob_medium_side_light.rotation_euler = (0.7854, -0.0, 0.0)
ob_medium_side_light.lock_rotations_4d = False
ob_medium_side_light.empty_display_type = 'ARROWS'
ob_medium_side_light.color = (0.0, 0.0, 0.0, 0.0)
ob_medium_side_light.lineart.crease_threshold = 0.0
ob_sun.location = (-10.67, -0.3144, 7.972)
ob_sun.rotation_euler = (0.0, -0.7854, 0.0)
ob_sun.lock_rotations_4d = False
ob_sun.empty_display_type = 'ARROWS'
ob_sun.color = (0.0, 0.0, 0.0, 0.0)
ob_sun.lineart.crease_threshold = 0.0
ob_camera.location = (6.39, -6.39, 9.155)
ob_camera.rotation_euler = (0.7854, -0.0, 0.7854)
ob_camera.lock_rotations_4d = False
ob_camera.empty_display_type = 'ARROWS'
ob_camera.color = (0.0, 0.0, 0.0, 0.0)
ob_camera.display_type = 'WIRE'
ob_camera.lineart.crease_threshold = 0.0

# ---- collection membership
col_collection_1.objects.link(ob_cube_001)
col_collection_1.objects.link(ob_generic_building)
col_collection_1.objects.link(ob_dark_side_light)
col_collection_1.objects.link(ob_medium_side_light)
col_collection_1.objects.link(ob_sun)
col_collection_1.objects.link(ob_camera)

# ---- scene / render settings (as saved in the file)
scene.camera = ob_camera
scene.frame_start = 1; scene.frame_end = 250; scene.frame_set(1)
scene.render.engine = 'BLENDER_EEVEE_NEXT'
scene.render.resolution_percentage = 50
scene.render.dither_intensity = 0.0
scene.cycles.use_denoising = False
scene.cycles.samples = 10
scene.cycles.sampling_pattern = 'TABULATED_SOBOL'
scene.cycles.light_sampling_threshold = 0.0
scene.cycles.use_adaptive_sampling = False
scene.cycles.use_light_tree = False
scene.cycles.blur_glossy = 0.0
scene.cycles.volume_bounces = 1
scene.cycles.pixel_filter_type = 'GAUSSIAN'
scene.cycles.sample_clamp_indirect = 0.0
scene.view_settings.view_transform = 'Standard'
bpy.context.view_layer.update()
